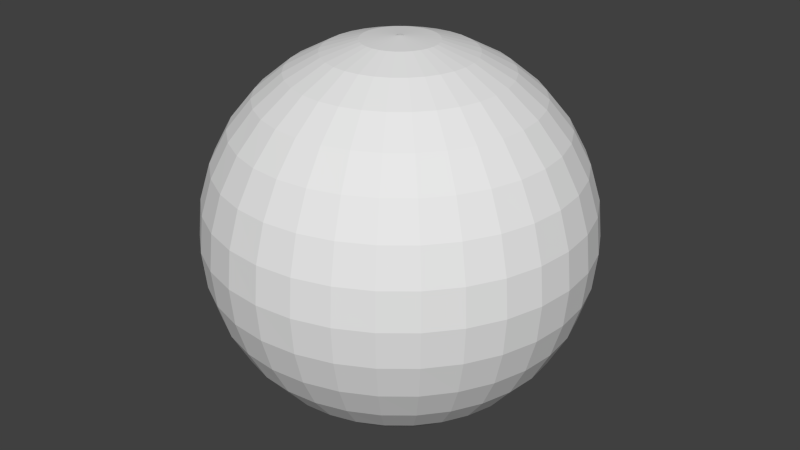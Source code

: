 # Source: skydome.blend  (saved by Blender 2.70.0; exported with 4.5.12 LTS)
import bpy
from mathutils import Matrix  # noqa: F401  (used for matrix-valued properties, if any)

bpy.ops.wm.read_factory_settings(use_empty=True)
scene = bpy.context.scene
scene.name = 'Scene'

# ---- collections
col_collection_1 = bpy.data.collections.new('Collection 1'); scene.collection.children.link(col_collection_1)

# ---- materials (node trees are filled in below, after node groups)
mat_dome = bpy.data.materials.new('Dome')
mat_dome.alpha_threshold = 0.0
mat_dome.use_transparent_shadow = False
mat_dome.roughness = 0.5
mat_dome.line_color = (0.0, 0.0, 0.0, 1.0)

# ---- material node trees

# ---- world
world_world = bpy.data.worlds.new('World'); scene.world = world_world
world_world.color = (0.05088, 0.05088, 0.05088)
world_world.use_sun_shadow = False
world_world.sun_shadow_jitter_overblur = 0.0
world_world.cycles.sampling_method = 'MANUAL'
world_world.cycles.sample_map_resolution = 256

# ---- cameras
cam_camera = bpy.data.cameras.new('Camera')
cam_camera.clip_end = 100.0
cam_camera.lens = 35.0
cam_camera.sensor_width = 32.0
cam_camera.sensor_height = 18.0
cam_camera.ortho_scale = 7.314
cam_camera.dof.focus_distance = 0.0
cam_camera.dof.aperture_fstop = 128.0

# ---- meshes
me_skydome = bpy.data.meshes.new('skydome')
me_skydome.from_pydata([(-0.3902, -8.563e-08, 1.959), (-0.3902, -8.563e-08, -1.964), (-0.3827, 0.07612, 1.959), (-0.3827, 0.07612, -1.964), (-0.3605, 0.1493, 1.959), (-0.3605, 0.1493, -1.964), (-0.3244, 0.2168, 1.959), (-0.3244, 0.2168, -1.964), (-0.2759, 0.2759, 1.959), (-0.2759, 0.2759, -1.964), (-0.2168, 0.3244, 1.959), (-0.2168, 0.3244, -1.964), (-0.1493, 0.3605, 1.959), (-0.1493, 0.3605, -1.964), (-0.07612, 0.3827, 1.959), (-0.07612, 0.3827, -1.964), (4.082e-07, 0.3902, 1.959), (3.709e-07, 0.3902, -1.964), (0.07612, 0.3827, 1.959), (0.07612, 0.3827, -1.964), (0.1493, 0.3605, 1.959), (0.1493, 0.3605, -1.964), (0.2168, 0.3244, 1.959), (0.2168, 0.3244, -1.964), (0.2759, 0.2759, 1.959), (0.2759, 0.2759, -1.964), (0.3244, 0.2168, 1.959), (0.3244, 0.2168, -1.964), (0.3605, 0.1493, 1.959), (0.3605, 0.1493, -1.964), (0.3827, 0.07612, 1.959), (0.3827, 0.07612, -1.964), (0.3902, -1.001e-07, 1.959), (0.3902, -7.77e-08, -1.964), (0.3827, -0.07612, 1.959), (0.3827, -0.07612, -1.964), (0.3605, -0.1493, 1.959), (0.3605, -0.1493, -1.964), (0.3244, -0.2168, 1.959), (0.3244, -0.2168, -1.964), (0.2759, -0.2759, 1.959), (0.2759, -0.2759, -1.964), (0.2168, -0.3244, 1.959), (0.2168, -0.3244, -1.964), (0.1493, -0.3605, 1.959), (-0.03827, -0.007612, -1.935), (-0.03827, -0.007612, 1.988), (-0.03605, -0.01493, -1.935), (-0.03605, -0.01493, 1.988), (-0.03244, -0.02168, -1.935), (-0.03244, -0.02168, 1.988), (-0.02759, -0.02759, -1.935), (-0.02759, -0.02759, 1.988), (-0.02168, -0.03244, -1.935), (-0.02168, -0.03244, 1.988), (-0.01493, -0.03605, -1.935), (-0.01493, -0.03605, 1.988), (-0.007612, -0.03827, -1.935), (0.1493, -0.3605, -1.964), (0.07612, -0.3827, 1.959), (-0.007612, -0.03827, 1.988), (3.668e-07, -0.03902, -1.935), (3.661e-07, -0.03902, 1.988), (0.007612, -0.03827, -1.935), (0.007612, -0.03827, 1.988), (0.01493, -0.03605, -1.935), (0.01493, -0.03605, 1.988), (0.02168, -0.03244, -1.935), (0.02168, -0.03244, 1.988), (0.02759, -0.02759, -1.935), (0.02759, -0.02759, 1.988), (0.03244, -0.02168, -1.935), (0.03244, -0.02168, 1.988), (0.07612, -0.3827, -1.964), (3.784e-07, -0.3902, 1.959), (0.03605, -0.01493, -1.935), (0.03605, -0.01493, 1.988), (0.03827, -0.007612, -1.935), (0.03827, -0.007612, 1.988), (0.03902, -2.201e-08, -1.935), (0.03902, -2.424e-08, 1.988), (0.03827, 0.007612, -1.935), (0.03827, 0.007612, 1.988), (0.03605, 0.01493, -1.935), (0.03605, 0.01493, 1.988), (0.03244, 0.02168, -1.935), (0.03244, 0.02168, 1.988), (0.02759, 0.02759, -1.935), (3.858e-07, -0.3902, -1.964), (-0.07612, -0.3827, 1.959), (0.02759, 0.02759, 1.988), (0.02168, 0.03244, -1.935), (0.02168, 0.03244, 1.988), (0.01493, 0.03605, -1.935), (0.01493, 0.03605, 1.988), (0.007612, 0.03827, -1.935), (0.007612, 0.03827, 1.988), (3.653e-07, 0.03902, -1.935), (3.691e-07, 0.03902, 1.988), (-0.007612, 0.03827, -1.935), (-0.007612, 0.03827, 1.988), (-0.01493, 0.03605, -1.935), (-0.01493, 0.03605, 1.988), (-0.07612, -0.3827, -1.964), (-0.1493, -0.3605, 1.959), (-0.02168, 0.03244, -1.935), (-0.02168, 0.03244, 1.988), (-0.02759, 0.02759, -1.935), (-0.02759, 0.02759, 1.988), (-0.03244, 0.02168, -1.935), (-0.03244, 0.02168, 1.988), (-0.03605, 0.01493, -1.935), (-0.03605, 0.01493, 1.988), (-0.03827, 0.007612, -1.935), (-0.03827, 0.007612, 1.988), (-0.03902, -2.28e-08, -1.935), (-0.03902, -2.28e-08, 1.988), (3.659e-07, -1.345e-08, -1.935), (-0.1493, -0.3605, -1.964), (-0.2168, -0.3244, 1.959), (3.659e-07, -1.345e-08, 1.988), (3.659e-07, -1.298e-08, -1.935), (3.659e-07, -1.298e-08, 1.988), (3.659e-07, -1.339e-08, 1.986), (3.659e-07, -1.298e-08, -1.935), (3.659e-07, -1.298e-08, 1.988), (3.659e-07, -1.298e-08, -1.935), (3.659e-07, -1.298e-08, 1.988), (3.659e-07, -1.485e-08, -1.935), (3.659e-07, -1.485e-08, 1.988), (3.659e-07, -1.485e-08, -1.935), (3.659e-07, -1.485e-08, 1.988), (3.659e-07, -1.485e-08, -1.935), (-0.2168, -0.3244, -1.964), (-0.2759, -0.2759, 1.959), (3.659e-07, -1.485e-08, 1.988), (3.659e-07, -1.485e-08, -1.935), (3.659e-07, -1.485e-08, 1.988), (3.659e-07, -1.485e-08, -1.935), (3.659e-07, -1.485e-08, 1.988), (3.659e-07, -1.485e-08, -1.935), (3.659e-07, -1.485e-08, 1.988), (3.659e-07, -1.339e-08, -1.934), (3.659e-07, -1.485e-08, -1.935), (3.659e-07, -1.485e-08, 1.988), (3.659e-07, -1.298e-08, -1.935), (3.659e-07, -1.298e-08, 1.988), (3.659e-07, -1.298e-08, -1.935), (-0.2759, -0.2759, -1.964), (-0.3244, -0.2168, 1.959), (3.659e-07, -1.298e-08, 1.988), (3.659e-07, -1.298e-08, -1.935), (3.659e-07, -1.298e-08, 1.988), (3.659e-07, -1.345e-08, -1.935), (3.659e-07, -1.345e-08, 1.988), (3.659e-07, -1.339e-08, -1.935), (3.659e-07, -1.339e-08, 1.988), (3.659e-07, -1.345e-08, -1.935), (3.659e-07, -1.345e-08, 1.988), (3.659e-07, -1.298e-08, -1.935), (3.659e-07, -1.298e-08, 1.988), (3.659e-07, -1.298e-08, -1.935), (3.659e-07, -1.298e-08, 1.988), (-0.3244, -0.2168, -1.964), (-0.3605, -0.1493, 1.959), (3.659e-07, -1.298e-08, -1.935), (3.659e-07, -1.298e-08, 1.988), (3.659e-07, -1.485e-08, -1.935), (3.659e-07, -1.485e-08, 1.988), (3.659e-07, -1.485e-08, -1.935), (3.659e-07, -1.485e-08, 1.988), (3.659e-07, -1.485e-08, -1.935), (3.659e-07, -1.485e-08, 1.988), (3.659e-07, -1.485e-08, -1.935), (3.659e-07, -1.485e-08, 1.988), (3.659e-07, -1.485e-08, -1.935), (3.659e-07, -1.485e-08, 1.988), (3.659e-07, -1.485e-08, -1.935), (-0.3605, -0.1493, -1.964), (-0.3827, -0.07612, 1.959), (3.659e-07, -1.485e-08, 1.988), (3.659e-07, -1.485e-08, -1.935), (3.659e-07, -1.485e-08, 1.988), (3.659e-07, -1.298e-08, -1.935), (3.659e-07, -1.298e-08, 1.988), (3.659e-07, -1.298e-08, -1.935), (3.659e-07, -1.298e-08, 1.988), (3.659e-07, -1.298e-08, -1.935), (3.659e-07, -1.298e-08, 1.988), (3.659e-07, -1.345e-08, -1.935), (3.659e-07, -1.345e-08, 1.988), (3.659e-07, -1.339e-08, -1.935), (3.659e-07, -1.339e-08, 1.988), (-0.3827, -0.07612, -1.964), (-0.3902, -8.563e-08, 1.959), (-0.7654, -8.563e-08, 1.845), (-1.111, -8.563e-08, 1.66), (-1.414, -8.563e-08, 1.411), (-1.663, -8.563e-08, 1.108), (-1.848, -8.563e-08, 0.7626), (-1.962, -8.563e-08, 0.3874), (-2.0, -8.563e-08, -0.00281), (-1.962, -8.563e-08, -0.393), (-1.848, -8.563e-08, -0.7682), (-1.663, -8.563e-08, -1.114), (-1.414, -8.563e-08, -1.417), (-1.111, -8.563e-08, -1.666), (-0.7654, -8.563e-08, -1.851), (-0.3902, -8.563e-08, -1.964), (-0.3827, 0.07612, 1.959), (-0.7507, 0.1493, 1.845), (-1.09, 0.2168, 1.66), (-1.387, 0.2759, 1.411), (-1.631, 0.3244, 1.108), (-1.812, 0.3605, 0.7626), (-1.924, 0.3827, 0.3874), (-1.962, 0.3902, -0.00281), (-1.924, 0.3827, -0.393), (-1.812, 0.3605, -0.7682), (-1.631, 0.3244, -1.114), (-1.387, 0.2759, -1.417), (-1.09, 0.2168, -1.666), (-0.7507, 0.1493, -1.851), (-0.3827, 0.07612, -1.964), (-0.3605, 0.1493, 1.959), (-0.7071, 0.2929, 1.845), (-1.027, 0.4252, 1.66), (-1.307, 0.5412, 1.411), (-1.536, 0.6364, 1.108), (-1.707, 0.7071, 0.7626), (-1.812, 0.7507, 0.3874), (-1.848, 0.7654, -0.00281), (-1.812, 0.7507, -0.393), (-1.707, 0.7071, -0.7682), (-1.536, 0.6364, -1.114), (-1.307, 0.5412, -1.417), (-1.027, 0.4252, -1.666), (-0.7071, 0.2929, -1.851), (-0.3605, 0.1493, -1.964), (-0.3244, 0.2168, 1.959), (-0.6364, 0.4252, 1.845), (-0.9239, 0.6173, 1.66), (-1.176, 0.7857, 1.411), (-1.383, 0.9239, 1.108), (-1.536, 1.027, 0.7626), (-1.631, 1.09, 0.3874), (-1.663, 1.111, -0.00281), (-1.631, 1.09, -0.393), (-1.536, 1.027, -0.7682), (-1.383, 0.9239, -1.114), (-1.176, 0.7857, -1.417), (-0.9239, 0.6173, -1.666), (-0.6364, 0.4252, -1.851), (-0.3244, 0.2168, -1.964), (-0.2759, 0.2759, 1.959), (-0.5412, 0.5412, 1.845), (-0.7857, 0.7857, 1.66), (-1.0, 1.0, 1.411), (-1.176, 1.176, 1.108), (-1.307, 1.307, 0.7626), (-1.387, 1.387, 0.3874), (-1.414, 1.414, -0.00281), (-1.387, 1.387, -0.393), (-1.307, 1.307, -0.7682), (-1.176, 1.176, -1.114), (-1.0, 1.0, -1.417), (-0.7857, 0.7857, -1.666), (-0.5412, 0.5412, -1.851), (-0.2759, 0.2759, -1.964), (-0.2168, 0.3244, 1.959), (-0.4252, 0.6364, 1.845), (-0.6173, 0.9239, 1.66), (-0.7857, 1.176, 1.411), (-0.9239, 1.383, 1.108), (-1.027, 1.536, 0.7626), (-1.09, 1.631, 0.3874), (-1.111, 1.663, -0.00281), (-1.09, 1.631, -0.393), (-1.027, 1.536, -0.7682), (-0.9239, 1.383, -1.114), (-0.7857, 1.176, -1.417), (-0.6173, 0.9239, -1.666), (-0.4252, 0.6364, -1.851), (-0.2168, 0.3244, -1.964), (-0.1493, 0.3605, 1.959), (-0.2929, 0.7071, 1.845), (-0.4252, 1.027, 1.66), (-0.5412, 1.307, 1.411), (-0.6364, 1.536, 1.108), (-0.7071, 1.707, 0.7626), (-0.7507, 1.812, 0.3874), (-0.7654, 1.848, -0.00281), (-0.7507, 1.812, -0.393), (-0.7071, 1.707, -0.7682), (-0.6364, 1.536, -1.114), (-0.5412, 1.307, -1.417), (-0.4252, 1.027, -1.666), (-0.2929, 0.7071, -1.851), (-0.1493, 0.3605, -1.964), (-0.07612, 0.3827, 1.959), (-0.1493, 0.7507, 1.845), (-0.2168, 1.09, 1.66), (-0.2759, 1.387, 1.411), (-0.3244, 1.631, 1.108), (-0.3605, 1.812, 0.7626), (-0.3827, 1.924, 0.3874), (-0.3902, 1.962, -0.00281), (-0.3827, 1.924, -0.393), (-0.3605, 1.812, -0.7682), (-0.3244, 1.631, -1.114), (-0.2759, 1.387, -1.417), (-0.2168, 1.09, -1.666), (-0.1493, 0.7507, -1.851), (-0.07612, 0.3827, -1.964), (4.082e-07, 0.3902, 1.959), (3.933e-07, 0.7654, 1.845), (3.784e-07, 1.111, 1.66), (3.933e-07, 1.414, 1.411), (4.231e-07, 1.663, 1.108), (3.039e-07, 1.848, 0.7626), (5.423e-07, 1.962, 0.3874), (5.125e-07, 2.0, -0.00281), (5.423e-07, 1.962, -0.393), (2.145e-07, 1.848, -0.7682), (4.231e-07, 1.663, -1.114), (3.933e-07, 1.414, -1.417), (4.38e-07, 1.111, -1.666), (3.635e-07, 0.7654, -1.851), (3.709e-07, 0.3902, -1.964), (0.07612, 0.3827, 1.959), (0.1493, 0.7507, 1.845), (0.2168, 1.09, 1.66), (0.2759, 1.387, 1.411), (0.3244, 1.631, 1.108), (0.3605, 1.812, 0.7626), (0.3827, 1.924, 0.3874), (0.3902, 1.962, -0.00281), (0.3827, 1.924, -0.393), (0.3605, 1.812, -0.7682), (0.3244, 1.631, -1.114), (0.2759, 1.387, -1.417), (0.2168, 1.09, -1.666), (0.1493, 0.7507, -1.851), (0.07612, 0.3827, -1.964), (0.1493, 0.3605, 1.959), (0.2929, 0.7071, 1.845), (0.4252, 1.027, 1.66), (0.5412, 1.307, 1.411), (0.6364, 1.536, 1.108), (0.7071, 1.707, 0.7626), (0.7507, 1.812, 0.3874), (0.7654, 1.848, -0.00281), (0.7507, 1.812, -0.393), (0.7071, 1.707, -0.7682), (0.6364, 1.536, -1.114), (0.5412, 1.307, -1.417), (0.4252, 1.027, -1.666), (0.2929, 0.7071, -1.851), (0.1493, 0.3605, -1.964), (0.2168, 0.3244, 1.959), (0.4252, 0.6364, 1.845), (0.6173, 0.9239, 1.66), (0.7857, 1.176, 1.411), (0.9239, 1.383, 1.108), (1.027, 1.536, 0.7626), (1.09, 1.631, 0.3874), (1.111, 1.663, -0.00281), (1.09, 1.631, -0.393), (1.027, 1.536, -0.7682), (0.9239, 1.383, -1.114), (0.7857, 1.176, -1.417), (0.6173, 0.9239, -1.666), (0.4252, 0.6364, -1.851), (0.2168, 0.3244, -1.964), (0.2759, 0.2759, 1.959), (0.5412, 0.5412, 1.845), (0.7857, 0.7857, 1.66), (1.0, 1.0, 1.411), (1.176, 1.176, 1.108), (1.307, 1.307, 0.7626), (1.387, 1.387, 0.3874), (1.414, 1.414, -0.00281), (1.387, 1.387, -0.393), (1.307, 1.307, -0.7682), (1.176, 1.176, -1.114), (1.0, 1.0, -1.417), (0.7857, 0.7857, -1.666), (0.5412, 0.5412, -1.851), (0.2759, 0.2759, -1.964), (0.3244, 0.2168, 1.959), (0.6364, 0.4252, 1.845), (0.9239, 0.6173, 1.66), (1.176, 0.7857, 1.411), (1.383, 0.9239, 1.108), (1.536, 1.027, 0.7626), (1.631, 1.09, 0.3874), (1.663, 1.111, -0.00281), (1.631, 1.09, -0.393), (1.536, 1.027, -0.7682), (1.383, 0.9239, -1.114), (1.176, 0.7857, -1.417), (0.9239, 0.6173, -1.666), (0.6364, 0.4252, -1.851), (0.3244, 0.2168, -1.964), (0.3605, 0.1493, 1.959), (0.7071, 0.2929, 1.845), (1.027, 0.4252, 1.66), (1.307, 0.5412, 1.411), (1.536, 0.6364, 1.108), (1.707, 0.7071, 0.7626), (1.812, 0.7507, 0.3874), (1.848, 0.7654, -0.00281), (1.812, 0.7507, -0.393), (1.707, 0.7071, -0.7682), (1.536, 0.6364, -1.114), (1.307, 0.5412, -1.417), (1.027, 0.4252, -1.666), (0.7071, 0.2929, -1.851), (0.3605, 0.1493, -1.964), (0.3827, 0.07612, 1.959), (0.7507, 0.1493, 1.845), (1.09, 0.2168, 1.66), (1.387, 0.2759, 1.411), (1.631, 0.3244, 1.108), (1.812, 0.3605, 0.7626), (1.924, 0.3827, 0.3874), (1.962, 0.3902, -0.00281), (1.924, 0.3827, -0.393), (1.812, 0.3605, -0.7682), (1.631, 0.3244, -1.114), (1.387, 0.2759, -1.417), (1.09, 0.2168, -1.666), (0.7507, 0.1493, -1.851), (0.3827, 0.07612, -1.964), (0.3902, -1.001e-07, 1.959), (0.7654, -3.193e-09, 1.845), (1.111, -3.3e-08, 1.66), (1.414, -1.373e-07, 1.411), (1.663, -2.565e-07, 1.108), (1.848, 4.151e-08, 0.7626), (1.962, -2.565e-07, 0.3874), (2.0, -2.863e-07, -0.00281), (1.962, -2.565e-07, -0.393), (1.848, 4.151e-08, -0.7682), (1.663, -2.565e-07, -1.114), (1.414, -1.373e-07, -1.417), (1.111, -1.075e-07, -1.666), (0.7654, -7.77e-08, -1.851), (0.3902, -7.77e-08, -1.964), (0.3827, -0.07612, 1.959), (0.7507, -0.1493, 1.845), (1.09, -0.2168, 1.66), (1.387, -0.2759, 1.411), (1.631, -0.3244, 1.108), (1.812, -0.3605, 0.7626), (1.924, -0.3827, 0.3874), (1.962, -0.3902, -0.00281), (1.924, -0.3827, -0.393), (1.812, -0.3605, -0.7682), (1.631, -0.3244, -1.114), (1.387, -0.2759, -1.417), (1.09, -0.2168, -1.666), (0.7507, -0.1493, -1.851), (0.3827, -0.07612, -1.964), (0.3605, -0.1493, 1.959), (0.7071, -0.2929, 1.845), (1.027, -0.4252, 1.66), (1.307, -0.5412, 1.411), (1.536, -0.6364, 1.108), (1.707, -0.7071, 0.7626), (1.812, -0.7507, 0.3874), (1.848, -0.7654, -0.00281), (1.812, -0.7507, -0.393), (1.707, -0.7071, -0.7682), (1.536, -0.6364, -1.114), (1.307, -0.5412, -1.417), (1.027, -0.4252, -1.666), (0.7071, -0.2929, -1.851), (0.3605, -0.1493, -1.964), (0.3244, -0.2168, 1.959), (0.6364, -0.4252, 1.845), (0.9239, -0.6173, 1.66), (1.176, -0.7857, 1.411), (1.383, -0.9239, 1.108), (1.536, -1.027, 0.7626), (1.631, -1.09, 0.3874), (1.663, -1.111, -0.00281), (1.631, -1.09, -0.393), (1.536, -1.027, -0.7682), (1.383, -0.9239, -1.114), (1.176, -0.7857, -1.417), (0.9239, -0.6173, -1.666), (0.6364, -0.4252, -1.851), (0.3244, -0.2168, -1.964), (0.2759, -0.2759, 1.959), (0.5412, -0.5412, 1.845), (0.7857, -0.7857, 1.66), (1.0, -1.0, 1.411), (1.176, -1.176, 1.108), (1.307, -1.307, 0.7626), (1.387, -1.387, 0.3874), (1.414, -1.414, -0.00281), (1.387, -1.387, -0.393), (1.307, -1.307, -0.7682), (1.176, -1.176, -1.114), (1.0, -1.0, -1.417), (0.7857, -0.7857, -1.666), (0.5412, -0.5412, -1.851), (0.2759, -0.2759, -1.964), (0.2168, -0.3244, 1.959), (0.4252, -0.6364, 1.845), (0.6173, -0.9239, 1.66), (0.7857, -1.176, 1.411), (0.9239, -1.383, 1.108), (1.027, -1.536, 0.7626), (1.09, -1.631, 0.3874), (1.111, -1.663, -0.00281), (1.09, -1.631, -0.393), (1.027, -1.536, -0.7682), (0.9239, -1.383, -1.114), (0.7857, -1.176, -1.417), (0.6173, -0.9239, -1.666), (0.4252, -0.6364, -1.851), (0.2168, -0.3244, -1.964), (0.1493, -0.3605, 1.959), (0.2929, -0.7071, 1.845), (0.4252, -1.027, 1.66), (0.5412, -1.307, 1.411), (0.6364, -1.536, 1.108), (0.7071, -1.707, 0.7626), (0.7507, -1.812, 0.3874), (0.7654, -1.848, -0.00281), (0.7507, -1.812, -0.393), (0.7071, -1.707, -0.7682), (0.6364, -1.536, -1.114), (0.5412, -1.307, -1.417), (0.4252, -1.027, -1.666), (0.2929, -0.7071, -1.851), (0.1493, -0.3605, -1.964), (0.07612, -0.3827, 1.959), (0.1493, -0.7507, 1.845), (0.2168, -1.09, 1.66), (0.2759, -1.387, 1.411), (0.3244, -1.631, 1.108), (0.3605, -1.812, 0.7626), (0.3827, -1.924, 0.3874), (0.3902, -1.962, -0.00281), (0.3827, -1.924, -0.393), (0.3605, -1.812, -0.7682), (0.3244, -1.631, -1.114), (0.2759, -1.387, -1.417), (0.2168, -1.09, -1.666), (0.1493, -0.7507, -1.851), (0.07612, -0.3827, -1.964), (3.784e-07, -0.3902, 1.959), (3.188e-07, -0.7654, 1.845), (3.188e-07, -1.111, 1.66), (1.251e-07, -1.414, 1.411), (3.567e-08, -1.663, 1.108), (3.933e-07, -1.848, 0.7626), (-5.374e-08, -1.962, 0.3874), (3.567e-08, -2.0, -0.00281), (-5.374e-08, -1.962, -0.393), (3.933e-07, -1.848, -0.7682), (3.567e-08, -1.663, -1.114), (1.251e-07, -1.414, -1.417), (2.741e-07, -1.111, -1.666), (2.592e-07, -0.7654, -1.851), (3.858e-07, -0.3902, -1.964), (-0.07612, -0.3827, 1.959), (-0.1493, -0.7507, 1.845), (-0.2168, -1.09, 1.66), (-0.2759, -1.387, 1.411), (-0.3244, -1.631, 1.108), (-0.3605, -1.812, 0.7626), (-0.3827, -1.924, 0.3874), (-0.3902, -1.962, -0.00281), (-0.3827, -1.924, -0.393), (-0.3605, -1.812, -0.7682), (-0.3244, -1.631, -1.114), (-0.2759, -1.387, -1.417), (-0.2168, -1.09, -1.666), (-0.1493, -0.7507, -1.851), (-0.07612, -0.3827, -1.964), (-0.1493, -0.3605, 1.959), (-0.2929, -0.7071, 1.845), (-0.4252, -1.027, 1.66), (-0.5412, -1.307, 1.411), (-0.6364, -1.536, 1.108), (-0.7071, -1.707, 0.7626), (-0.7507, -1.812, 0.3874), (-0.7654, -1.848, -0.00281), (-0.7507, -1.812, -0.393), (-0.7071, -1.707, -0.7682), (-0.6364, -1.536, -1.114), (-0.5412, -1.307, -1.417), (-0.4252, -1.027, -1.666), (-0.2929, -0.7071, -1.851), (-0.1493, -0.3605, -1.964), (-0.2168, -0.3244, 1.959), (-0.4252, -0.6364, 1.845), (-0.6173, -0.9239, 1.66), (-0.7857, -1.176, 1.411), (-0.9239, -1.383, 1.108), (-1.027, -1.536, 0.7626), (-1.09, -1.631, 0.3874), (-1.111, -1.663, -0.00281), (-1.09, -1.631, -0.393), (-1.027, -1.536, -0.7682), (-0.9239, -1.383, -1.114), (-0.7857, -1.176, -1.417), (-0.6173, -0.9239, -1.666), (-0.4252, -0.6364, -1.851), (-0.2168, -0.3244, -1.964), (-0.2759, -0.2759, 1.959), (-0.5412, -0.5412, 1.845), (-0.7857, -0.7857, 1.66), (-1.0, -1.0, 1.411), (-1.176, -1.176, 1.108), (-1.307, -1.307, 0.7626), (-1.387, -1.387, 0.3874), (-1.414, -1.414, -0.00281), (-1.387, -1.387, -0.393), (-1.307, -1.307, -0.7682), (-1.176, -1.176, -1.114), (-1.0, -1.0, -1.417), (-0.7857, -0.7857, -1.666), (-0.5412, -0.5412, -1.851), (-0.2759, -0.2759, -1.964), (-0.3244, -0.2168, 1.959), (-0.6364, -0.4252, 1.845), (-0.9239, -0.6173, 1.66), (-1.176, -0.7857, 1.411), (-1.383, -0.9239, 1.108), (-1.536, -1.027, 0.7626), (-1.631, -1.09, 0.3874), (-1.663, -1.111, -0.00281), (-1.631, -1.09, -0.393), (-1.536, -1.027, -0.7682), (-1.383, -0.9239, -1.114), (-1.176, -0.7857, -1.417), (-0.9239, -0.6173, -1.666), (-0.6364, -0.4252, -1.851), (-0.3244, -0.2168, -1.964), (-0.3605, -0.1493, 1.959), (-0.7071, -0.2929, 1.845), (-1.027, -0.4252, 1.66), (-1.307, -0.5412, 1.411), (-1.536, -0.6364, 1.108), (-1.707, -0.7071, 0.7626), (-1.812, -0.7507, 0.3874), (-1.848, -0.7654, -0.00281), (-1.812, -0.7507, -0.393), (-1.707, -0.7071, -0.7682), (-1.536, -0.6364, -1.114), (-1.307, -0.5412, -1.417), (-1.027, -0.4252, -1.666), (-0.7071, -0.2929, -1.851), (-0.3605, -0.1493, -1.964), (-0.3827, -0.07612, 1.959), (-0.7507, -0.1493, 1.845), (-1.09, -0.2168, 1.66), (-1.387, -0.2759, 1.411), (-1.631, -0.3244, 1.108), (-1.812, -0.3605, 0.7626), (-1.924, -0.3827, 0.3874), (-1.962, -0.3902, -0.00281), (-1.924, -0.3827, -0.393), (-1.812, -0.3605, -0.7682), (-1.631, -0.3244, -1.114), (-1.387, -0.2759, -1.417), (-1.09, -0.2168, -1.666), (-0.7507, -0.1493, -1.851), (-0.3827, -0.07612, -1.964)], [], [(584, 56, 60, 569), (42, 144, 146, 40), (239, 110, 112, 224), (598, 55, 53, 613), (253, 109, 107, 268), (329, 96, 98, 314), (43, 143, 140, 58), (119, 129, 131, 104), (133, 128, 126, 148), (343, 95, 93, 358), (6, 186, 188, 4), (419, 82, 84, 404), (7, 185, 183, 9), (433, 81, 79, 448), (18, 172, 174, 16), (509, 68, 70, 494), (194, 116, 46, 659), (19, 171, 169, 21), (30, 158, 160, 28), (31, 157, 155, 33), (208, 115, 113, 223), (1, 191, 189, 3), (569, 60, 62, 554), (224, 112, 114, 209), (583, 57, 55, 598), (659, 46, 48, 644), (104, 131, 135, 89), (238, 111, 109, 253), (314, 98, 100, 299), (41, 145, 143, 43), (118, 130, 128, 133), (328, 97, 95, 343), (4, 188, 190, 2), (404, 84, 86, 389), (5, 187, 185, 7), (418, 83, 81, 433), (16, 174, 176, 14), (494, 70, 72, 479), (17, 173, 171, 19), (508, 69, 67, 523), (28, 160, 162, 26), (673, 45, 115, 208), (29, 159, 157, 31), (40, 146, 150, 38), (179, 120, 122, 164), (554, 62, 64, 539), (568, 61, 57, 583), (644, 48, 50, 629), (89, 135, 137, 74), (223, 113, 111, 238), (299, 100, 102, 284), (658, 47, 45, 673), (389, 86, 90, 374), (103, 132, 130, 118), (313, 99, 97, 328), (3, 189, 187, 5), (403, 85, 83, 418), (14, 176, 180, 12), (479, 72, 76, 464), (15, 175, 173, 17), (493, 71, 69, 508), (26, 162, 166, 24), (27, 161, 159, 29), (38, 150, 152, 36), (120, 192, 123), (142, 191, 117), (122, 120, 123), (142, 117, 121), (125, 122, 123), (142, 121, 124), (127, 125, 123), (142, 124, 126), (129, 127, 123), (142, 126, 128), (131, 129, 123), (142, 128, 130), (135, 131, 123), (142, 130, 132), (137, 135, 123), (142, 132, 136), (139, 137, 123), (142, 136, 138), (141, 139, 123), (142, 138, 140), (144, 141, 123), (142, 140, 143), (146, 144, 123), (142, 143, 145), (150, 146, 123), (142, 145, 147), (152, 150, 123), (142, 147, 151), (154, 152, 123), (142, 151, 153), (156, 154, 123), (142, 153, 155), (158, 156, 123), (142, 155, 157), (160, 158, 123), (142, 157, 159), (162, 160, 123), (142, 159, 161), (166, 162, 123), (142, 161, 165), (168, 166, 123), (142, 165, 167), (170, 168, 123), (142, 167, 169), (172, 170, 123), (142, 169, 171), (174, 172, 123), (142, 171, 173), (176, 174, 123), (142, 173, 175), (39, 147, 145, 41), (164, 122, 125, 149), (178, 121, 117, 193), (539, 64, 66, 524), (553, 63, 61, 568), (629, 50, 52, 614), (74, 137, 139, 59), (284, 102, 106, 269), (643, 49, 47, 658), (298, 101, 99, 313), (374, 90, 92, 359), (88, 136, 132, 103), (0, 192, 120, 179), (388, 87, 85, 403), (12, 180, 182, 10), (464, 76, 78, 449), (478, 75, 71, 493), (24, 166, 168, 22), (13, 177, 175, 15), (25, 165, 161, 27), (36, 152, 154, 34), (37, 151, 147, 39), (163, 124, 121, 178), (538, 65, 63, 553), (614, 52, 54, 599), (59, 139, 141, 44), (269, 106, 108, 254), (628, 51, 49, 643), (283, 105, 101, 298), (359, 92, 94, 344), (73, 138, 136, 88), (149, 125, 127, 134), (373, 91, 87, 388), (10, 182, 184, 8), (449, 78, 80, 434), (11, 181, 177, 13), (463, 77, 75, 478), (22, 168, 170, 20), (193, 117, 191, 1), (209, 114, 116, 194), (23, 167, 165, 25), (34, 154, 156, 32), (35, 153, 151, 37), (2, 190, 192, 0), (523, 67, 65, 538), (599, 54, 56, 584), (44, 141, 144, 42), (254, 108, 110, 239), (613, 53, 51, 628), (268, 107, 105, 283), (344, 94, 96, 329), (58, 140, 138, 73), (134, 127, 129, 119), (148, 126, 124, 163), (358, 93, 91, 373), (8, 184, 186, 6), (434, 80, 82, 419), (9, 183, 181, 11), (448, 79, 77, 463), (20, 170, 172, 18), (524, 66, 68, 509), (21, 169, 167, 23), (180, 176, 123), (142, 175, 177), (182, 180, 123), (142, 177, 181), (184, 182, 123), (142, 181, 183), (32, 156, 158, 30), (186, 184, 123), (142, 183, 185), (33, 155, 153, 35), (188, 186, 123), (142, 185, 187), (190, 188, 123), (142, 187, 189), (192, 190, 123), (142, 189, 191), (200, 215, 214, 199), (198, 213, 212, 197), (196, 211, 210, 195), (207, 222, 221, 206), (205, 220, 219, 204), (203, 218, 217, 202), (201, 216, 215, 200), (199, 214, 213, 198), (197, 212, 211, 196), (208, 223, 222, 207), (195, 210, 209, 194), (206, 221, 220, 205), (204, 219, 218, 203), (202, 217, 216, 201), (210, 225, 224, 209), (221, 236, 235, 220), (219, 234, 233, 218), (217, 232, 231, 216), (215, 230, 229, 214), (213, 228, 227, 212), (211, 226, 225, 210), (222, 237, 236, 221), (220, 235, 234, 219), (218, 233, 232, 217), (216, 231, 230, 215), (214, 229, 228, 213), (212, 227, 226, 211), (223, 238, 237, 222), (225, 240, 239, 224), (236, 251, 250, 235), (234, 249, 248, 233), (232, 247, 246, 231), (230, 245, 244, 229), (228, 243, 242, 227), (226, 241, 240, 225), (237, 252, 251, 236), (235, 250, 249, 234), (233, 248, 247, 232), (231, 246, 245, 230), (229, 244, 243, 228), (227, 242, 241, 226), (238, 253, 252, 237), (240, 255, 254, 239), (251, 266, 265, 250), (249, 264, 263, 248), (247, 262, 261, 246), (245, 260, 259, 244), (243, 258, 257, 242), (241, 256, 255, 240), (252, 267, 266, 251), (250, 265, 264, 249), (248, 263, 262, 247), (246, 261, 260, 245), (244, 259, 258, 243), (242, 257, 256, 241), (253, 268, 267, 252), (255, 270, 269, 254), (266, 281, 280, 265), (264, 279, 278, 263), (262, 277, 276, 261), (260, 275, 274, 259), (258, 273, 272, 257), (256, 271, 270, 255), (267, 282, 281, 266), (265, 280, 279, 264), (263, 278, 277, 262), (261, 276, 275, 260), (259, 274, 273, 258), (257, 272, 271, 256), (268, 283, 282, 267), (270, 285, 284, 269), (281, 296, 295, 280), (279, 294, 293, 278), (277, 292, 291, 276), (275, 290, 289, 274), (273, 288, 287, 272), (271, 286, 285, 270), (282, 297, 296, 281), (280, 295, 294, 279), (278, 293, 292, 277), (276, 291, 290, 275), (274, 289, 288, 273), (272, 287, 286, 271), (283, 298, 297, 282), (285, 300, 299, 284), (296, 311, 310, 295), (294, 309, 308, 293), (292, 307, 306, 291), (290, 305, 304, 289), (288, 303, 302, 287), (286, 301, 300, 285), (297, 312, 311, 296), (295, 310, 309, 294), (293, 308, 307, 292), (291, 306, 305, 290), (289, 304, 303, 288), (287, 302, 301, 286), (298, 313, 312, 297), (300, 315, 314, 299), (311, 326, 325, 310), (309, 324, 323, 308), (307, 322, 321, 306), (305, 320, 319, 304), (303, 318, 317, 302), (301, 316, 315, 300), (312, 327, 326, 311), (310, 325, 324, 309), (308, 323, 322, 307), (306, 321, 320, 305), (304, 319, 318, 303), (302, 317, 316, 301), (313, 328, 327, 312), (315, 330, 329, 314), (326, 341, 340, 325), (324, 339, 338, 323), (322, 337, 336, 321), (320, 335, 334, 319), (318, 333, 332, 317), (316, 331, 330, 315), (327, 342, 341, 326), (325, 340, 339, 324), (323, 338, 337, 322), (321, 336, 335, 320), (319, 334, 333, 318), (317, 332, 331, 316), (328, 343, 342, 327), (330, 345, 344, 329), (341, 356, 355, 340), (339, 354, 353, 338), (337, 352, 351, 336), (335, 350, 349, 334), (333, 348, 347, 332), (331, 346, 345, 330), (342, 357, 356, 341), (340, 355, 354, 339), (338, 353, 352, 337), (336, 351, 350, 335), (334, 349, 348, 333), (332, 347, 346, 331), (343, 358, 357, 342), (345, 360, 359, 344), (356, 371, 370, 355), (354, 369, 368, 353), (352, 367, 366, 351), (350, 365, 364, 349), (348, 363, 362, 347), (346, 361, 360, 345), (357, 372, 371, 356), (355, 370, 369, 354), (353, 368, 367, 352), (351, 366, 365, 350), (349, 364, 363, 348), (347, 362, 361, 346), (358, 373, 372, 357), (360, 375, 374, 359), (371, 386, 385, 370), (369, 384, 383, 368), (367, 382, 381, 366), (365, 380, 379, 364), (363, 378, 377, 362), (361, 376, 375, 360), (372, 387, 386, 371), (370, 385, 384, 369), (368, 383, 382, 367), (366, 381, 380, 365), (364, 379, 378, 363), (362, 377, 376, 361), (373, 388, 387, 372), (375, 390, 389, 374), (386, 401, 400, 385), (384, 399, 398, 383), (382, 397, 396, 381), (380, 395, 394, 379), (378, 393, 392, 377), (376, 391, 390, 375), (387, 402, 401, 386), (385, 400, 399, 384), (383, 398, 397, 382), (381, 396, 395, 380), (379, 394, 393, 378), (377, 392, 391, 376), (388, 403, 402, 387), (390, 405, 404, 389), (401, 416, 415, 400), (399, 414, 413, 398), (397, 412, 411, 396), (395, 410, 409, 394), (393, 408, 407, 392), (391, 406, 405, 390), (402, 417, 416, 401), (400, 415, 414, 399), (398, 413, 412, 397), (396, 411, 410, 395), (394, 409, 408, 393), (392, 407, 406, 391), (403, 418, 417, 402), (405, 420, 419, 404), (416, 431, 430, 415), (414, 429, 428, 413), (412, 427, 426, 411), (410, 425, 424, 409), (408, 423, 422, 407), (406, 421, 420, 405), (417, 432, 431, 416), (415, 430, 429, 414), (413, 428, 427, 412), (411, 426, 425, 410), (409, 424, 423, 408), (407, 422, 421, 406), (418, 433, 432, 417), (420, 435, 434, 419), (431, 446, 445, 430), (429, 444, 443, 428), (427, 442, 441, 426), (425, 440, 439, 424), (423, 438, 437, 422), (421, 436, 435, 420), (432, 447, 446, 431), (430, 445, 444, 429), (428, 443, 442, 427), (426, 441, 440, 425), (424, 439, 438, 423), (422, 437, 436, 421), (433, 448, 447, 432), (435, 450, 449, 434), (446, 461, 460, 445), (444, 459, 458, 443), (442, 457, 456, 441), (440, 455, 454, 439), (438, 453, 452, 437), (436, 451, 450, 435), (447, 462, 461, 446), (445, 460, 459, 444), (443, 458, 457, 442), (441, 456, 455, 440), (439, 454, 453, 438), (437, 452, 451, 436), (448, 463, 462, 447), (450, 465, 464, 449), (461, 476, 475, 460), (459, 474, 473, 458), (457, 472, 471, 456), (455, 470, 469, 454), (453, 468, 467, 452), (451, 466, 465, 450), (462, 477, 476, 461), (460, 475, 474, 459), (458, 473, 472, 457), (456, 471, 470, 455), (454, 469, 468, 453), (452, 467, 466, 451), (463, 478, 477, 462), (465, 480, 479, 464), (476, 491, 490, 475), (474, 489, 488, 473), (472, 487, 486, 471), (470, 485, 484, 469), (468, 483, 482, 467), (466, 481, 480, 465), (477, 492, 491, 476), (475, 490, 489, 474), (473, 488, 487, 472), (471, 486, 485, 470), (469, 484, 483, 468), (467, 482, 481, 466), (478, 493, 492, 477), (480, 495, 494, 479), (491, 506, 505, 490), (489, 504, 503, 488), (487, 502, 501, 486), (485, 500, 499, 484), (483, 498, 497, 482), (481, 496, 495, 480), (492, 507, 506, 491), (490, 505, 504, 489), (488, 503, 502, 487), (486, 501, 500, 485), (484, 499, 498, 483), (482, 497, 496, 481), (493, 508, 507, 492), (495, 510, 509, 494), (506, 521, 520, 505), (504, 519, 518, 503), (502, 517, 516, 501), (500, 515, 514, 499), (498, 513, 512, 497), (496, 511, 510, 495), (507, 522, 521, 506), (505, 520, 519, 504), (503, 518, 517, 502), (501, 516, 515, 500), (499, 514, 513, 498), (497, 512, 511, 496), (508, 523, 522, 507), (510, 525, 524, 509), (521, 536, 535, 520), (519, 534, 533, 518), (517, 532, 531, 516), (515, 530, 529, 514), (513, 528, 527, 512), (511, 526, 525, 510), (522, 537, 536, 521), (520, 535, 534, 519), (518, 533, 532, 517), (516, 531, 530, 515), (514, 529, 528, 513), (512, 527, 526, 511), (523, 538, 537, 522), (525, 540, 539, 524), (536, 551, 550, 535), (534, 549, 548, 533), (532, 547, 546, 531), (530, 545, 544, 529), (528, 543, 542, 527), (526, 541, 540, 525), (537, 552, 551, 536), (535, 550, 549, 534), (533, 548, 547, 532), (531, 546, 545, 530), (529, 544, 543, 528), (527, 542, 541, 526), (538, 553, 552, 537), (540, 555, 554, 539), (551, 566, 565, 550), (549, 564, 563, 548), (547, 562, 561, 546), (545, 560, 559, 544), (543, 558, 557, 542), (541, 556, 555, 540), (552, 567, 566, 551), (550, 565, 564, 549), (548, 563, 562, 547), (546, 561, 560, 545), (544, 559, 558, 543), (542, 557, 556, 541), (553, 568, 567, 552), (555, 570, 569, 554), (566, 581, 580, 565), (564, 579, 578, 563), (562, 577, 576, 561), (560, 575, 574, 559), (558, 573, 572, 557), (556, 571, 570, 555), (567, 582, 581, 566), (565, 580, 579, 564), (563, 578, 577, 562), (561, 576, 575, 560), (559, 574, 573, 558), (557, 572, 571, 556), (568, 583, 582, 567), (570, 585, 584, 569), (581, 596, 595, 580), (579, 594, 593, 578), (577, 592, 591, 576), (575, 590, 589, 574), (573, 588, 587, 572), (571, 586, 585, 570), (582, 597, 596, 581), (580, 595, 594, 579), (578, 593, 592, 577), (576, 591, 590, 575), (574, 589, 588, 573), (572, 587, 586, 571), (583, 598, 597, 582), (585, 600, 599, 584), (596, 611, 610, 595), (594, 609, 608, 593), (592, 607, 606, 591), (590, 605, 604, 589), (588, 603, 602, 587), (586, 601, 600, 585), (597, 612, 611, 596), (595, 610, 609, 594), (593, 608, 607, 592), (591, 606, 605, 590), (589, 604, 603, 588), (587, 602, 601, 586), (598, 613, 612, 597), (600, 615, 614, 599), (611, 626, 625, 610), (609, 624, 623, 608), (607, 622, 621, 606), (605, 620, 619, 604), (603, 618, 617, 602), (601, 616, 615, 600), (612, 627, 626, 611), (610, 625, 624, 609), (608, 623, 622, 607), (606, 621, 620, 605), (604, 619, 618, 603), (602, 617, 616, 601), (613, 628, 627, 612), (615, 630, 629, 614), (626, 641, 640, 625), (624, 639, 638, 623), (622, 637, 636, 621), (620, 635, 634, 619), (618, 633, 632, 617), (616, 631, 630, 615), (627, 642, 641, 626), (625, 640, 639, 624), (623, 638, 637, 622), (621, 636, 635, 620), (619, 634, 633, 618), (617, 632, 631, 616), (628, 643, 642, 627), (630, 645, 644, 629), (641, 656, 655, 640), (639, 654, 653, 638), (637, 652, 651, 636), (635, 650, 649, 634), (633, 648, 647, 632), (631, 646, 645, 630), (642, 657, 656, 641), (640, 655, 654, 639), (638, 653, 652, 637), (636, 651, 650, 635), (634, 649, 648, 633), (632, 647, 646, 631), (643, 658, 657, 642), (645, 660, 659, 644), (656, 671, 670, 655), (654, 669, 668, 653), (652, 667, 666, 651), (650, 665, 664, 649), (648, 663, 662, 647), (646, 661, 660, 645), (657, 672, 671, 656), (655, 670, 669, 654), (653, 668, 667, 652), (651, 666, 665, 650), (649, 664, 663, 648), (647, 662, 661, 646), (658, 673, 672, 657), (660, 195, 194, 659), (671, 206, 205, 670), (669, 204, 203, 668), (667, 202, 201, 666), (665, 200, 199, 664), (663, 198, 197, 662), (661, 196, 195, 660), (672, 207, 206, 671), (670, 205, 204, 669), (668, 203, 202, 667), (666, 201, 200, 665), (664, 199, 198, 663), (662, 197, 196, 661), (673, 208, 207, 672)])
_uv = me_skydome.uv_layers.new(name='UVMap')
_uv.uv.foreach_set('vector', [0.407, 0.9904, 0.407, 0.9977, 0.4376, 0.9977, 0.4376, 0.9904, 0.5597, 0.9904, 0.5598, 0.9977, 0.5903, 0.9977, 0.5903, 0.9904, 0.1322, 0.9904, 0.1322, 0.9977, 0.1627, 0.9977, 0.1627, 0.9904, 0.407, 0.009607, 0.407, 0.01689, 0.3765, 0.01689, 0.3765, 0.009607, 0.1322, 0.009607, 0.1322, 0.01689, 0.1016, 0.01689, 0.1016, 0.009607, 0.9263, 0.9904, 0.9262, 0.9977, 0.9568, 0.9977, 0.9568, 0.9904, 0.5597, 0.009607, 0.5597, 0.01689, 0.5292, 0.01689, 0.5292, 0.009607, 0.3765, 0.9904, 0.3765, 0.9977, 0.407, 0.9977, 0.407, 0.9904, 0.3765, 0.009607, 0.3765, 0.01689, 0.346, 0.01689, 0.346, 0.009607, 0.9263, 0.009607, 0.9263, 0.01689, 0.8957, 0.01689, 0.8957, 0.009607, 0.1322, 0.9904, 0.1322, 0.9977, 0.1627, 0.9977, 0.1627, 0.9904, 0.743, 0.9904, 0.743, 0.9977, 0.7735, 0.9977, 0.7735, 0.9904, 0.1322, 0.009607, 0.1322, 0.01689, 0.1016, 0.01689, 0.1016, 0.009607, 0.743, 0.009607, 0.743, 0.01689, 0.7125, 0.01689, 0.7125, 0.009607, 0.9263, 0.9904, 0.9262, 0.9977, 0.9568, 0.9977, 0.9568, 0.9904, 0.5597, 0.9904, 0.5598, 0.9977, 0.5903, 0.9977, 0.5903, 0.9904, 0.2238, 0.9904, 0.2238, 0.9977, 0.2543, 0.9977, 0.2543, 0.9904, 0.9263, 0.009607, 0.9263, 0.01689, 0.8957, 0.01689, 0.8957, 0.009607, 0.743, 0.9904, 0.743, 0.9977, 0.7735, 0.9977, 0.7735, 0.9904, 0.743, 0.009607, 0.743, 0.01689, 0.7125, 0.01689, 0.7125, 0.009607, 0.2238, 0.009607, 0.2238, 0.01689, 0.1932, 0.01689, 0.1932, 0.009607, 0.2238, 0.009607, 0.2238, 0.01689, 0.1932, 0.01689, 0.1932, 0.009607, 0.4376, 0.9904, 0.4376, 0.9977, 0.4681, 0.9977, 0.4681, 0.9904, 0.1627, 0.9904, 0.1627, 0.9977, 0.1932, 0.9977, 0.1932, 0.9904, 0.4376, 0.009607, 0.4376, 0.01689, 0.407, 0.01689, 0.407, 0.009607, 0.2543, 0.9904, 0.2543, 0.9977, 0.2849, 0.9977, 0.2849, 0.9904, 0.407, 0.9904, 0.407, 0.9977, 0.4376, 0.9977, 0.4376, 0.9904, 0.1627, 0.009607, 0.1627, 0.01689, 0.1322, 0.01689, 0.1322, 0.009607, 0.9568, 0.9904, 0.9568, 0.9977, 0.9873, 0.9977, 0.9873, 0.9904, 0.5903, 0.009607, 0.5903, 0.01689, 0.5597, 0.01689, 0.5597, 0.009607, 0.407, 0.009607, 0.407, 0.01689, 0.3765, 0.01689, 0.3765, 0.009607, 0.9568, 0.009607, 0.9568, 0.01689, 0.9263, 0.01689, 0.9263, 0.009607, 0.1627, 0.9904, 0.1627, 0.9977, 0.1932, 0.9977, 0.1932, 0.9904, 0.7735, 0.9904, 0.7735, 0.9977, 0.8041, 0.9977, 0.8041, 0.9904, 0.1627, 0.009607, 0.1627, 0.01689, 0.1322, 0.01689, 0.1322, 0.009607, 0.7735, 0.009607, 0.7735, 0.01689, 0.743, 0.01689, 0.743, 0.009607, 0.9568, 0.9904, 0.9568, 0.9977, 0.9873, 0.9977, 0.9873, 0.9904, 0.5903, 0.9904, 0.5903, 0.9977, 0.6208, 0.9977, 0.6208, 0.9904, 0.9568, 0.009607, 0.9568, 0.01689, 0.9263, 0.01689, 0.9263, 0.009607, 0.5903, 0.009607, 0.5903, 0.01689, 0.5597, 0.01689, 0.5597, 0.009607, 0.7735, 0.9904, 0.7735, 0.9977, 0.8041, 0.9977, 0.8041, 0.9904, 0.2543, 0.009607, 0.2543, 0.01689, 0.2238, 0.01689, 0.2238, 0.009607, 0.7735, 0.009607, 0.7735, 0.01689, 0.743, 0.01689, 0.743, 0.009607, 0.5903, 0.9904, 0.5903, 0.9977, 0.6208, 0.9977, 0.6208, 0.9904, 0.2543, 0.9904, 0.2543, 0.9977, 0.2849, 0.9977, 0.2849, 0.9904, 0.4681, 0.9904, 0.4681, 0.9977, 0.4987, 0.9977, 0.4987, 0.9904, 0.4681, 0.009607, 0.4681, 0.01689, 0.4376, 0.01689, 0.4376, 0.009607, 0.2849, 0.9904, 0.2849, 0.9977, 0.3154, 0.9977, 0.3154, 0.9904, 0.4376, 0.9904, 0.4376, 0.9977, 0.4681, 0.9977, 0.4681, 0.9904, 0.1932, 0.009607, 0.1932, 0.01689, 0.1627, 0.01689, 0.1627, 0.009607, 0.009992, 0.9904, 0.009989, 0.9977, 0.04053, 0.9977, 0.04053, 0.9904, 0.2849, 0.009607, 0.2849, 0.01689, 0.2543, 0.01689, 0.2543, 0.009607, 0.8041, 0.9904, 0.8041, 0.9977, 0.8346, 0.9977, 0.8346, 0.9904, 0.4376, 0.009607, 0.4376, 0.01689, 0.407, 0.01689, 0.407, 0.009607, 0.9873, 0.009607, 0.9873, 0.01689, 0.9568, 0.01689, 0.9568, 0.009607, 0.1932, 0.009607, 0.1932, 0.01689, 0.1627, 0.01689, 0.1627, 0.009607, 0.8041, 0.009607, 0.8041, 0.01689, 0.7735, 0.01689, 0.7735, 0.009607, 0.009992, 0.9904, 0.009989, 0.9977, 0.04053, 0.9977, 0.04053, 0.9904, 0.6208, 0.9904, 0.6208, 0.9977, 0.6514, 0.9977, 0.6514, 0.9904, 0.9873, 0.009607, 0.9873, 0.01689, 0.9568, 0.01689, 0.9568, 0.009607, 0.6208, 0.009607, 0.6208, 0.01689, 0.5903, 0.01689, 0.5903, 0.009607, 0.8041, 0.9904, 0.8041, 0.9977, 0.8346, 0.9977, 0.8346, 0.9904, 0.8041, 0.009607, 0.8041, 0.01689, 0.7735, 0.01689, 0.7735, 0.009607, 0.6208, 0.9904, 0.6208, 0.9977, 0.6514, 0.9977, 0.6514, 0.9904, 0.004111, 0.9707, 0.004892, 0.9751, 0.01406, 0.9637, 0.01563, 0.9572, 0.005665, 0.9548, 0.00566, 0.9595, 0.003711, 0.9661, 0.004111, 0.9707, 0.01406, 0.9637, 0.01563, 0.9572, 0.00566, 0.9595, 0.006037, 0.9641, 0.003708, 0.9613, 0.003711, 0.9661, 0.01406, 0.9637, 0.01563, 0.9572, 0.006037, 0.9641, 0.006782, 0.9685, 0.004103, 0.9567, 0.003708, 0.9613, 0.01406, 0.9637, 0.01563, 0.9572, 0.006782, 0.9685, 0.007867, 0.9724, 0.00488, 0.9523, 0.004103, 0.9567, 0.01406, 0.9637, 0.01563, 0.9572, 0.007867, 0.9724, 0.009249, 0.9758, 0.006009, 0.9484, 0.00488, 0.9523, 0.01406, 0.9637, 0.01563, 0.9572, 0.009249, 0.9758, 0.01088, 0.9784, 0.007447, 0.945, 0.006009, 0.9484, 0.01406, 0.9637, 0.01563, 0.9572, 0.01088, 0.9784, 0.01269, 0.9802, 0.009139, 0.9424, 0.007447, 0.945, 0.01406, 0.9637, 0.01563, 0.9572, 0.01269, 0.9802, 0.01461, 0.9812, 0.01107, 0.9406, 0.009186, 0.9424, 0.01406, 0.9637, 0.01563, 0.9572, 0.01466, 0.9812, 0.01662, 0.9812, 0.01307, 0.9396, 0.01107, 0.9406, 0.01406, 0.9637, 0.01563, 0.9572, 0.01662, 0.9812, 0.01854, 0.9802, 0.01511, 0.9397, 0.01307, 0.9396, 0.01406, 0.9637, 0.01563, 0.9572, 0.01854, 0.9802, 0.02035, 0.9784, 0.01711, 0.9406, 0.01511, 0.9397, 0.01406, 0.9637, 0.01563, 0.9572, 0.02035, 0.9784, 0.02198, 0.9758, 0.01899, 0.9424, 0.01711, 0.9406, 0.01406, 0.9637, 0.01563, 0.9572, 0.02198, 0.9758, 0.02337, 0.9725, 0.02068, 0.945, 0.01899, 0.9424, 0.01406, 0.9637, 0.01563, 0.9572, 0.02337, 0.9725, 0.02446, 0.9685, 0.02212, 0.9484, 0.02068, 0.945, 0.01406, 0.9637, 0.01563, 0.9572, 0.02446, 0.9685, 0.02521, 0.9642, 0.02325, 0.9523, 0.02212, 0.9484, 0.01406, 0.9637, 0.01563, 0.9572, 0.02521, 0.9642, 0.02559, 0.9596, 0.02402, 0.9567, 0.02325, 0.9523, 0.01406, 0.9637, 0.01563, 0.9572, 0.02559, 0.9596, 0.02559, 0.9548, 0.02442, 0.9613, 0.02402, 0.9567, 0.01406, 0.9637, 0.01563, 0.9572, 0.02559, 0.9548, 0.02521, 0.9502, 0.02441, 0.9661, 0.02442, 0.9613, 0.01406, 0.9637, 0.01563, 0.9572, 0.02521, 0.9502, 0.02446, 0.9459, 0.02401, 0.9707, 0.02441, 0.9661, 0.01406, 0.9637, 0.01563, 0.9572, 0.02446, 0.9459, 0.02337, 0.9419, 0.02323, 0.9751, 0.02401, 0.9707, 0.01406, 0.9637, 0.01563, 0.9572, 0.02337, 0.9419, 0.02198, 0.9386, 0.0221, 0.979, 0.02323, 0.9751, 0.01406, 0.9637, 0.01563, 0.9572, 0.02198, 0.9386, 0.02035, 0.936, 0.02066, 0.9823, 0.0221, 0.979, 0.01406, 0.9637, 0.01563, 0.9572, 0.02035, 0.936, 0.01854, 0.9342, 0.01896, 0.985, 0.02066, 0.9823, 0.01406, 0.9637, 0.01563, 0.9572, 0.01854, 0.9342, 0.01662, 0.9332, 0.01708, 0.9868, 0.01896, 0.985, 0.01406, 0.9637, 0.01563, 0.9572, 0.01662, 0.9332, 0.01466, 0.9332, 0.6208, 0.009607, 0.6208, 0.01689, 0.5903, 0.01689, 0.5903, 0.009607, 0.2849, 0.9904, 0.2849, 0.9977, 0.3154, 0.9977, 0.3154, 0.9904, 0.2849, 0.009607, 0.2849, 0.01689, 0.2543, 0.01689, 0.2543, 0.009607, 0.4987, 0.9904, 0.4987, 0.9977, 0.5292, 0.9977, 0.5292, 0.9904, 0.4987, 0.009607, 0.4987, 0.01689, 0.4681, 0.01689, 0.4681, 0.009607, 0.3154, 0.9904, 0.3154, 0.9977, 0.346, 0.9977, 0.346, 0.9904, 0.4681, 0.9904, 0.4681, 0.9977, 0.4987, 0.9977, 0.4987, 0.9904, 0.04053, 0.9904, 0.04053, 0.9977, 0.07107, 0.9977, 0.07108, 0.9904, 0.3154, 0.009607, 0.3154, 0.01689, 0.2849, 0.01689, 0.2849, 0.009607, 0.04053, 0.009607, 0.04053, 0.01689, 0.009991, 0.01689, 0.009992, 0.009607, 0.8346, 0.9904, 0.8346, 0.9977, 0.8652, 0.9977, 0.8652, 0.9904, 0.4681, 0.009607, 0.4681, 0.01689, 0.4376, 0.01689, 0.4376, 0.009607, 0.2238, 0.9904, 0.2238, 0.9977, 0.2543, 0.9977, 0.2543, 0.9904, 0.8346, 0.009607, 0.8346, 0.01689, 0.8041, 0.01689, 0.8041, 0.009607, 0.04053, 0.9904, 0.04053, 0.9977, 0.07107, 0.9977, 0.07108, 0.9904, 0.6514, 0.9904, 0.6514, 0.9977, 0.6819, 0.9977, 0.6819, 0.9904, 0.6514, 0.009607, 0.6514, 0.01689, 0.6208, 0.01689, 0.6208, 0.009607, 0.8346, 0.9904, 0.8346, 0.9977, 0.8652, 0.9977, 0.8652, 0.9904, 0.04053, 0.009607, 0.04053, 0.01689, 0.009991, 0.01689, 0.009992, 0.009607, 0.8346, 0.009607, 0.8346, 0.01689, 0.8041, 0.01689, 0.8041, 0.009607, 0.6514, 0.9904, 0.6514, 0.9977, 0.6819, 0.9977, 0.6819, 0.9904, 0.6514, 0.009607, 0.6514, 0.01689, 0.6208, 0.01689, 0.6208, 0.009607, 0.3154, 0.009607, 0.3154, 0.01689, 0.2849, 0.01689, 0.2849, 0.009607, 0.5292, 0.009607, 0.5292, 0.01689, 0.4987, 0.01689, 0.4987, 0.009607, 0.346, 0.9904, 0.346, 0.9977, 0.3765, 0.9977, 0.3765, 0.9904, 0.4987, 0.9904, 0.4987, 0.9977, 0.5292, 0.9977, 0.5292, 0.9904, 0.07108, 0.9904, 0.07107, 0.9977, 0.1016, 0.9977, 0.1016, 0.9904, 0.346, 0.009607, 0.346, 0.01689, 0.3154, 0.01689, 0.3154, 0.009607, 0.07108, 0.009607, 0.07108, 0.01689, 0.04053, 0.01689, 0.04053, 0.009607, 0.8652, 0.9904, 0.8652, 0.9977, 0.8957, 0.9977, 0.8957, 0.9904, 0.4987, 0.009607, 0.4987, 0.01689, 0.4681, 0.01689, 0.4681, 0.009607, 0.3154, 0.9904, 0.3154, 0.9977, 0.346, 0.9977, 0.346, 0.9904, 0.8652, 0.009607, 0.8652, 0.01689, 0.8346, 0.01689, 0.8346, 0.009607, 0.07108, 0.9904, 0.07107, 0.9977, 0.1016, 0.9977, 0.1016, 0.9904, 0.6819, 0.9904, 0.6819, 0.9977, 0.7125, 0.9977, 0.7125, 0.9904, 0.07108, 0.009607, 0.07108, 0.01689, 0.04053, 0.01689, 0.04053, 0.009607, 0.6819, 0.009607, 0.6819, 0.01689, 0.6514, 0.01689, 0.6514, 0.009607, 0.8652, 0.9904, 0.8652, 0.9977, 0.8957, 0.9977, 0.8957, 0.9904, 0.2543, 0.009607, 0.2543, 0.01689, 0.2238, 0.01689, 0.2238, 0.009607, 0.1932, 0.9904, 0.1932, 0.9977, 0.2238, 0.9977, 0.2238, 0.9904, 0.8652, 0.009607, 0.8652, 0.01689, 0.8346, 0.01689, 0.8346, 0.009607, 0.6819, 0.9904, 0.6819, 0.9977, 0.7125, 0.9977, 0.7125, 0.9904, 0.6819, 0.009607, 0.6819, 0.01689, 0.6514, 0.01689, 0.6514, 0.009607, 0.1932, 0.9904, 0.1932, 0.9977, 0.2238, 0.9977, 0.2238, 0.9904, 0.5597, 0.009607, 0.5597, 0.01689, 0.5292, 0.01689, 0.5292, 0.009607, 0.3765, 0.9904, 0.3765, 0.9977, 0.407, 0.9977, 0.407, 0.9904, 0.5292, 0.9904, 0.5292, 0.9977, 0.5598, 0.9977, 0.5597, 0.9904, 0.1016, 0.9904, 0.1016, 0.9977, 0.1322, 0.9977, 0.1322, 0.9904, 0.3765, 0.009607, 0.3765, 0.01689, 0.346, 0.01689, 0.346, 0.009607, 0.1016, 0.009607, 0.1016, 0.01689, 0.07108, 0.01689, 0.07108, 0.009607, 0.8957, 0.9904, 0.8957, 0.9977, 0.9262, 0.9977, 0.9263, 0.9904, 0.5292, 0.009607, 0.5292, 0.01689, 0.4987, 0.01689, 0.4987, 0.009607, 0.346, 0.9904, 0.346, 0.9977, 0.3765, 0.9977, 0.3765, 0.9904, 0.346, 0.009607, 0.346, 0.01689, 0.3154, 0.01689, 0.3154, 0.009607, 0.8957, 0.009607, 0.8957, 0.01689, 0.8652, 0.01689, 0.8652, 0.009607, 0.1016, 0.9904, 0.1016, 0.9977, 0.1322, 0.9977, 0.1322, 0.9904, 0.7125, 0.9904, 0.7125, 0.9977, 0.743, 0.9977, 0.743, 0.9904, 0.1016, 0.009607, 0.1016, 0.01689, 0.07108, 0.01689, 0.07108, 0.009607, 0.7125, 0.009607, 0.7125, 0.01689, 0.6819, 0.01689, 0.6819, 0.009607, 0.8957, 0.9904, 0.8957, 0.9977, 0.9262, 0.9977, 0.9263, 0.9904, 0.5292, 0.9904, 0.5292, 0.9977, 0.5598, 0.9977, 0.5597, 0.9904, 0.8957, 0.009607, 0.8957, 0.01689, 0.8652, 0.01689, 0.8652, 0.009607, 0.01508, 0.9877, 0.01708, 0.9868, 0.01406, 0.9637, 0.01563, 0.9572, 0.01466, 0.9332, 0.01273, 0.9341, 0.01304, 0.9877, 0.01508, 0.9877, 0.01406, 0.9637, 0.01563, 0.9572, 0.01273, 0.9341, 0.01092, 0.9359, 0.01105, 0.9868, 0.01304, 0.9877, 0.01406, 0.9637, 0.01563, 0.9572, 0.01092, 0.9359, 0.009289, 0.9386, 0.7125, 0.9904, 0.7125, 0.9977, 0.743, 0.9977, 0.743, 0.9904, 0.009162, 0.985, 0.01105, 0.9868, 0.01406, 0.9637, 0.01563, 0.9572, 0.009289, 0.9386, 0.007899, 0.9419, 0.7125, 0.009607, 0.7125, 0.01689, 0.6819, 0.01689, 0.6819, 0.009607, 0.007467, 0.9823, 0.009162, 0.985, 0.01406, 0.9637, 0.01563, 0.9572, 0.007899, 0.9419, 0.006806, 0.9458, 0.006025, 0.979, 0.007467, 0.9823, 0.01406, 0.9637, 0.01563, 0.9572, 0.006806, 0.9458, 0.006052, 0.9502, 0.004892, 0.9751, 0.006025, 0.979, 0.01406, 0.9637, 0.01563, 0.9572, 0.006052, 0.9502, 0.005665, 0.9548, 0.2238, 0.5975, 0.1932, 0.5975, 0.1932, 0.6913, 0.2238, 0.6913, 0.2238, 0.7778, 0.1932, 0.7778, 0.1932, 0.8536, 0.2238, 0.8536, 0.2238, 0.9157, 0.1932, 0.9157, 0.1932, 0.9619, 0.2238, 0.9619, 0.2238, 0.03806, 0.1932, 0.03806, 0.1932, 0.08427, 0.2238, 0.08427, 0.2238, 0.1464, 0.1932, 0.1464, 0.1932, 0.2222, 0.2238, 0.2222, 0.2238, 0.3087, 0.1932, 0.3087, 0.1932, 0.4025, 0.2238, 0.4025, 0.2238, 0.5, 0.1932, 0.5, 0.1932, 0.5975, 0.2238, 0.5975, 0.2238, 0.6913, 0.1932, 0.6913, 0.1932, 0.7778, 0.2238, 0.7778, 0.2238, 0.8536, 0.1932, 0.8536, 0.1932, 0.9157, 0.2238, 0.9157, 0.2238, 0.009607, 0.1932, 0.009607, 0.1932, 0.03806, 0.2238, 0.03806, 0.2238, 0.9619, 0.1932, 0.9619, 0.1932, 0.9904, 0.2238, 0.9904, 0.2238, 0.08427, 0.1932, 0.08427, 0.1932, 0.1464, 0.2238, 0.1464, 0.2238, 0.2222, 0.1932, 0.2222, 0.1932, 0.3087, 0.2238, 0.3087, 0.2238, 0.4025, 0.1932, 0.4025, 0.1932, 0.5, 0.2238, 0.5, 0.1932, 0.9619, 0.1627, 0.9619, 0.1627, 0.9904, 0.1932, 0.9904, 0.1932, 0.08427, 0.1627, 0.08427, 0.1627, 0.1464, 0.1932, 0.1464, 0.1932, 0.2222, 0.1627, 0.2222, 0.1627, 0.3087, 0.1932, 0.3087, 0.1932, 0.4025, 0.1627, 0.4025, 0.1627, 0.5, 0.1932, 0.5, 0.1932, 0.5975, 0.1627, 0.5975, 0.1627, 0.6913, 0.1932, 0.6913, 0.1932, 0.7778, 0.1627, 0.7778, 0.1627, 0.8536, 0.1932, 0.8536, 0.1932, 0.9157, 0.1627, 0.9157, 0.1627, 0.9619, 0.1932, 0.9619, 0.1932, 0.03806, 0.1627, 0.03806, 0.1627, 0.08427, 0.1932, 0.08427, 0.1932, 0.1464, 0.1627, 0.1464, 0.1627, 0.2222, 0.1932, 0.2222, 0.1932, 0.3087, 0.1627, 0.3087, 0.1627, 0.4025, 0.1932, 0.4025, 0.1932, 0.5, 0.1627, 0.5, 0.1627, 0.5975, 0.1932, 0.5975, 0.1932, 0.6913, 0.1627, 0.6913, 0.1627, 0.7778, 0.1932, 0.7778, 0.1932, 0.8536, 0.1627, 0.8536, 0.1627, 0.9157, 0.1932, 0.9157, 0.1932, 0.009607, 0.1627, 0.009607, 0.1627, 0.03806, 0.1932, 0.03806, 0.1627, 0.9619, 0.1322, 0.9619, 0.1322, 0.9904, 0.1627, 0.9904, 0.1627, 0.08427, 0.1322, 0.08427, 0.1322, 0.1464, 0.1627, 0.1464, 0.1627, 0.2222, 0.1322, 0.2222, 0.1322, 0.3087, 0.1627, 0.3087, 0.1627, 0.4025, 0.1322, 0.4025, 0.1322, 0.5, 0.1627, 0.5, 0.1627, 0.5975, 0.1322, 0.5975, 0.1322, 0.6913, 0.1627, 0.6913, 0.1627, 0.7778, 0.1322, 0.7778, 0.1322, 0.8536, 0.1627, 0.8536, 0.1627, 0.9157, 0.1322, 0.9157, 0.1322, 0.9619, 0.1627, 0.9619, 0.1627, 0.03806, 0.1322, 0.03806, 0.1322, 0.08427, 0.1627, 0.08427, 0.1627, 0.1464, 0.1322, 0.1464, 0.1322, 0.2222, 0.1627, 0.2222, 0.1627, 0.3087, 0.1322, 0.3087, 0.1322, 0.4025, 0.1627, 0.4025, 0.1627, 0.5, 0.1322, 0.5, 0.1322, 0.5975, 0.1627, 0.5975, 0.1627, 0.6913, 0.1322, 0.6913, 0.1322, 0.7778, 0.1627, 0.7778, 0.1627, 0.8536, 0.1322, 0.8536, 0.1322, 0.9157, 0.1627, 0.9157, 0.1627, 0.009607, 0.1322, 0.009607, 0.1322, 0.03806, 0.1627, 0.03806, 0.1322, 0.9619, 0.1016, 0.9619, 0.1016, 0.9904, 0.1322, 0.9904, 0.1322, 0.08427, 0.1016, 0.08427, 0.1016, 0.1464, 0.1322, 0.1464, 0.1322, 0.2222, 0.1016, 0.2222, 0.1016, 0.3087, 0.1322, 0.3087, 0.1322, 0.4025, 0.1016, 0.4025, 0.1016, 0.5, 0.1322, 0.5, 0.1322, 0.5975, 0.1016, 0.5975, 0.1016, 0.6913, 0.1322, 0.6913, 0.1322, 0.7778, 0.1016, 0.7778, 0.1016, 0.8536, 0.1322, 0.8536, 0.1322, 0.9157, 0.1016, 0.9157, 0.1016, 0.9619, 0.1322, 0.9619, 0.1322, 0.03806, 0.1016, 0.03806, 0.1016, 0.08427, 0.1322, 0.08427, 0.1322, 0.1464, 0.1016, 0.1464, 0.1016, 0.2222, 0.1322, 0.2222, 0.1322, 0.3087, 0.1016, 0.3087, 0.1016, 0.4025, 0.1322, 0.4025, 0.1322, 0.5, 0.1016, 0.5, 0.1016, 0.5975, 0.1322, 0.5975, 0.1322, 0.6913, 0.1016, 0.6913, 0.1016, 0.7778, 0.1322, 0.7778, 0.1322, 0.8536, 0.1016, 0.8536, 0.1016, 0.9157, 0.1322, 0.9157, 0.1322, 0.009607, 0.1016, 0.009607, 0.1016, 0.03806, 0.1322, 0.03806, 0.1016, 0.9619, 0.07108, 0.9619, 0.07108, 0.9904, 0.1016, 0.9904, 0.1016, 0.08427, 0.07108, 0.08427, 0.07108, 0.1464, 0.1016, 0.1464, 0.1016, 0.2222, 0.07108, 0.2222, 0.07108, 0.3087, 0.1016, 0.3087, 0.1016, 0.4025, 0.07108, 0.4025, 0.07108, 0.5, 0.1016, 0.5, 0.1016, 0.5975, 0.07108, 0.5975, 0.07108, 0.6913, 0.1016, 0.6913, 0.1016, 0.7778, 0.07108, 0.7778, 0.07108, 0.8536, 0.1016, 0.8536, 0.1016, 0.9157, 0.07108, 0.9157, 0.07108, 0.9619, 0.1016, 0.9619, 0.1016, 0.03806, 0.07108, 0.03806, 0.07108, 0.08427, 0.1016, 0.08427, 0.1016, 0.1464, 0.07108, 0.1464, 0.07108, 0.2222, 0.1016, 0.2222, 0.1016, 0.3087, 0.07108, 0.3087, 0.07108, 0.4025, 0.1016, 0.4025, 0.1016, 0.5, 0.07108, 0.5, 0.07108, 0.5975, 0.1016, 0.5975, 0.1016, 0.6913, 0.07108, 0.6913, 0.07108, 0.7778, 0.1016, 0.7778, 0.1016, 0.8536, 0.07108, 0.8536, 0.07108, 0.9157, 0.1016, 0.9157, 0.1016, 0.009607, 0.07108, 0.009607, 0.07108, 0.03806, 0.1016, 0.03806, 0.07108, 0.9619, 0.04053, 0.9619, 0.04053, 0.9904, 0.07108, 0.9904, 0.07108, 0.08427, 0.04053, 0.08427, 0.04053, 0.1464, 0.07108, 0.1464, 0.07108, 0.2222, 0.04053, 0.2222, 0.04053, 0.3087, 0.07108, 0.3087, 0.07108, 0.4025, 0.04053, 0.4025, 0.04053, 0.5, 0.07108, 0.5, 0.07108, 0.5975, 0.04053, 0.5975, 0.04053, 0.6913, 0.07108, 0.6913, 0.07108, 0.7778, 0.04053, 0.7778, 0.04053, 0.8536, 0.07108, 0.8536, 0.07108, 0.9157, 0.04053, 0.9157, 0.04053, 0.9619, 0.07108, 0.9619, 0.07108, 0.03806, 0.04053, 0.03806, 0.04053, 0.08427, 0.07108, 0.08427, 0.07108, 0.1464, 0.04053, 0.1464, 0.04053, 0.2222, 0.07108, 0.2222, 0.07108, 0.3087, 0.04053, 0.3087, 0.04053, 0.4025, 0.07108, 0.4025, 0.07108, 0.5, 0.04053, 0.5, 0.04053, 0.5975, 0.07108, 0.5975, 0.07108, 0.6913, 0.04053, 0.6913, 0.04053, 0.7778, 0.07108, 0.7778, 0.07108, 0.8536, 0.04053, 0.8536, 0.04053, 0.9157, 0.07108, 0.9157, 0.07108, 0.009607, 0.04053, 0.009607, 0.04053, 0.03806, 0.07108, 0.03806, 0.04053, 0.9619, 0.009992, 0.9619, 0.009992, 0.9904, 0.04053, 0.9904, 0.04053, 0.08427, 0.009992, 0.08427, 0.009992, 0.1464, 0.04053, 0.1464, 0.04053, 0.2222, 0.009992, 0.2222, 0.009992, 0.3087, 0.04053, 0.3087, 0.04053, 0.4025, 0.009992, 0.4025, 0.009992, 0.5, 0.04053, 0.5, 0.04053, 0.5975, 0.009992, 0.5975, 0.009992, 0.6913, 0.04053, 0.6913, 0.04053, 0.7778, 0.009992, 0.7778, 0.009992, 0.8536, 0.04053, 0.8536, 0.04053, 0.9157, 0.009992, 0.9157, 0.009992, 0.9619, 0.04053, 0.9619, 0.04053, 0.03806, 0.009992, 0.03806, 0.009992, 0.08427, 0.04053, 0.08427, 0.04053, 0.1464, 0.009992, 0.1464, 0.009992, 0.2222, 0.04053, 0.2222, 0.04053, 0.3087, 0.009992, 0.3087, 0.009992, 0.4025, 0.04053, 0.4025, 0.04053, 0.5, 0.009992, 0.5, 0.009992, 0.5975, 0.04053, 0.5975, 0.04053, 0.6913, 0.009992, 0.6913, 0.009992, 0.7778, 0.04053, 0.7778, 0.04053, 0.8536, 0.009992, 0.8536, 0.009992, 0.9157, 0.04053, 0.9157, 0.04053, 0.009607, 0.009992, 0.009607, 0.009992, 0.03806, 0.04053, 0.03806, 0.9873, 0.9619, 0.9568, 0.9619, 0.9568, 0.9904, 0.9873, 0.9904, 0.9873, 0.08427, 0.9568, 0.08427, 0.9568, 0.1464, 0.9873, 0.1464, 0.9873, 0.2222, 0.9568, 0.2222, 0.9568, 0.3087, 0.9873, 0.3087, 0.9873, 0.4025, 0.9568, 0.4025, 0.9568, 0.5, 0.9873, 0.5, 0.9873, 0.5975, 0.9568, 0.5975, 0.9568, 0.6913, 0.9873, 0.6913, 0.9873, 0.7778, 0.9568, 0.7778, 0.9568, 0.8536, 0.9873, 0.8536, 0.9873, 0.9157, 0.9568, 0.9157, 0.9568, 0.9619, 0.9873, 0.9619, 0.9873, 0.03806, 0.9568, 0.03806, 0.9568, 0.08427, 0.9873, 0.08427, 0.9873, 0.1464, 0.9568, 0.1464, 0.9568, 0.2222, 0.9873, 0.2222, 0.9873, 0.3087, 0.9568, 0.3087, 0.9568, 0.4025, 0.9873, 0.4025, 0.9873, 0.5, 0.9568, 0.5, 0.9568, 0.5975, 0.9873, 0.5975, 0.9873, 0.6913, 0.9568, 0.6913, 0.9568, 0.7778, 0.9873, 0.7778, 0.9873, 0.8536, 0.9568, 0.8536, 0.9568, 0.9157, 0.9873, 0.9157, 0.9873, 0.009607, 0.9568, 0.009607, 0.9568, 0.03806, 0.9873, 0.03806, 0.9568, 0.9619, 0.9263, 0.9619, 0.9263, 0.9904, 0.9568, 0.9904, 0.9568, 0.08427, 0.9263, 0.08427, 0.9263, 0.1464, 0.9568, 0.1464, 0.9568, 0.2222, 0.9263, 0.2222, 0.9263, 0.3087, 0.9568, 0.3087, 0.9568, 0.4025, 0.9263, 0.4025, 0.9263, 0.5, 0.9568, 0.5, 0.9568, 0.5975, 0.9263, 0.5975, 0.9263, 0.6913, 0.9568, 0.6913, 0.9568, 0.7778, 0.9263, 0.7778, 0.9263, 0.8536, 0.9568, 0.8536, 0.9568, 0.9157, 0.9263, 0.9157, 0.9263, 0.9619, 0.9568, 0.9619, 0.9568, 0.03806, 0.9263, 0.03806, 0.9263, 0.08427, 0.9568, 0.08427, 0.9568, 0.1464, 0.9263, 0.1464, 0.9263, 0.2222, 0.9568, 0.2222, 0.9568, 0.3087, 0.9263, 0.3087, 0.9263, 0.4025, 0.9568, 0.4025, 0.9568, 0.5, 0.9263, 0.5, 0.9263, 0.5975, 0.9568, 0.5975, 0.9568, 0.6913, 0.9263, 0.6913, 0.9263, 0.7778, 0.9568, 0.7778, 0.9568, 0.8536, 0.9263, 0.8536, 0.9263, 0.9157, 0.9568, 0.9157, 0.9568, 0.009607, 0.9263, 0.009607, 0.9263, 0.03806, 0.9568, 0.03806, 0.9263, 0.9619, 0.8957, 0.9619, 0.8957, 0.9904, 0.9263, 0.9904, 0.9263, 0.08427, 0.8957, 0.08427, 0.8957, 0.1464, 0.9263, 0.1464, 0.9263, 0.2222, 0.8957, 0.2222, 0.8957, 0.3087, 0.9263, 0.3087, 0.9263, 0.4025, 0.8957, 0.4025, 0.8957, 0.5, 0.9263, 0.5, 0.9263, 0.5975, 0.8957, 0.5975, 0.8957, 0.6913, 0.9263, 0.6913, 0.9263, 0.7778, 0.8957, 0.7778, 0.8957, 0.8536, 0.9263, 0.8536, 0.9263, 0.9157, 0.8957, 0.9157, 0.8957, 0.9619, 0.9263, 0.9619, 0.9263, 0.03806, 0.8957, 0.03806, 0.8957, 0.08427, 0.9263, 0.08427, 0.9263, 0.1464, 0.8957, 0.1464, 0.8957, 0.2222, 0.9263, 0.2222, 0.9263, 0.3087, 0.8957, 0.3087, 0.8957, 0.4025, 0.9263, 0.4025, 0.9263, 0.5, 0.8957, 0.5, 0.8957, 0.5975, 0.9263, 0.5975, 0.9263, 0.6913, 0.8957, 0.6913, 0.8957, 0.7778, 0.9263, 0.7778, 0.9263, 0.8536, 0.8957, 0.8536, 0.8957, 0.9157, 0.9263, 0.9157, 0.9263, 0.009607, 0.8957, 0.009607, 0.8957, 0.03806, 0.9263, 0.03806, 0.8957, 0.9619, 0.8652, 0.9619, 0.8652, 0.9904, 0.8957, 0.9904, 0.8957, 0.08427, 0.8652, 0.08427, 0.8652, 0.1464, 0.8957, 0.1464, 0.8957, 0.2222, 0.8652, 0.2222, 0.8652, 0.3087, 0.8957, 0.3087, 0.8957, 0.4025, 0.8652, 0.4025, 0.8652, 0.5, 0.8957, 0.5, 0.8957, 0.5975, 0.8652, 0.5975, 0.8652, 0.6913, 0.8957, 0.6913, 0.8957, 0.7778, 0.8652, 0.7778, 0.8652, 0.8536, 0.8957, 0.8536, 0.8957, 0.9157, 0.8652, 0.9157, 0.8652, 0.9619, 0.8957, 0.9619, 0.8957, 0.03806, 0.8652, 0.03806, 0.8652, 0.08427, 0.8957, 0.08427, 0.8957, 0.1464, 0.8652, 0.1464, 0.8652, 0.2222, 0.8957, 0.2222, 0.8957, 0.3087, 0.8652, 0.3087, 0.8652, 0.4025, 0.8957, 0.4025, 0.8957, 0.5, 0.8652, 0.5, 0.8652, 0.5975, 0.8957, 0.5975, 0.8957, 0.6913, 0.8652, 0.6913, 0.8652, 0.7778, 0.8957, 0.7778, 0.8957, 0.8536, 0.8652, 0.8536, 0.8652, 0.9157, 0.8957, 0.9157, 0.8957, 0.009607, 0.8652, 0.009607, 0.8652, 0.03806, 0.8957, 0.03806, 0.8652, 0.9619, 0.8346, 0.9619, 0.8346, 0.9904, 0.8652, 0.9904, 0.8652, 0.08427, 0.8346, 0.08427, 0.8346, 0.1464, 0.8652, 0.1464, 0.8652, 0.2222, 0.8346, 0.2222, 0.8346, 0.3087, 0.8652, 0.3087, 0.8652, 0.4025, 0.8346, 0.4025, 0.8346, 0.5, 0.8652, 0.5, 0.8652, 0.5975, 0.8346, 0.5975, 0.8346, 0.6913, 0.8652, 0.6913, 0.8652, 0.7778, 0.8346, 0.7778, 0.8346, 0.8536, 0.8652, 0.8536, 0.8652, 0.9157, 0.8346, 0.9157, 0.8346, 0.9619, 0.8652, 0.9619, 0.8652, 0.03806, 0.8346, 0.03806, 0.8346, 0.08427, 0.8652, 0.08427, 0.8652, 0.1464, 0.8346, 0.1464, 0.8346, 0.2222, 0.8652, 0.2222, 0.8652, 0.3087, 0.8346, 0.3087, 0.8346, 0.4025, 0.8652, 0.4025, 0.8652, 0.5, 0.8346, 0.5, 0.8346, 0.5975, 0.8652, 0.5975, 0.8652, 0.6913, 0.8346, 0.6913, 0.8346, 0.7778, 0.8652, 0.7778, 0.8652, 0.8536, 0.8346, 0.8536, 0.8346, 0.9157, 0.8652, 0.9157, 0.8652, 0.009607, 0.8346, 0.009607, 0.8346, 0.03806, 0.8652, 0.03806, 0.8346, 0.9619, 0.8041, 0.9619, 0.8041, 0.9904, 0.8346, 0.9904, 0.8346, 0.08427, 0.8041, 0.08427, 0.8041, 0.1464, 0.8346, 0.1464, 0.8346, 0.2222, 0.8041, 0.2222, 0.8041, 0.3087, 0.8346, 0.3087, 0.8346, 0.4025, 0.8041, 0.4025, 0.8041, 0.5, 0.8346, 0.5, 0.8346, 0.5975, 0.8041, 0.5975, 0.8041, 0.6913, 0.8346, 0.6913, 0.8346, 0.7778, 0.8041, 0.7778, 0.8041, 0.8536, 0.8346, 0.8536, 0.8346, 0.9157, 0.8041, 0.9157, 0.8041, 0.9619, 0.8346, 0.9619, 0.8346, 0.03806, 0.8041, 0.03806, 0.8041, 0.08427, 0.8346, 0.08427, 0.8346, 0.1464, 0.8041, 0.1464, 0.8041, 0.2222, 0.8346, 0.2222, 0.8346, 0.3087, 0.8041, 0.3087, 0.8041, 0.4025, 0.8346, 0.4025, 0.8346, 0.5, 0.8041, 0.5, 0.8041, 0.5975, 0.8346, 0.5975, 0.8346, 0.6913, 0.8041, 0.6913, 0.8041, 0.7778, 0.8346, 0.7778, 0.8346, 0.8536, 0.8041, 0.8536, 0.8041, 0.9157, 0.8346, 0.9157, 0.8346, 0.009607, 0.8041, 0.009607, 0.8041, 0.03806, 0.8346, 0.03806, 0.8041, 0.9619, 0.7735, 0.9619, 0.7735, 0.9904, 0.8041, 0.9904, 0.8041, 0.08427, 0.7735, 0.08427, 0.7735, 0.1464, 0.8041, 0.1464, 0.8041, 0.2222, 0.7735, 0.2222, 0.7735, 0.3087, 0.8041, 0.3087, 0.8041, 0.4025, 0.7735, 0.4025, 0.7735, 0.5, 0.8041, 0.5, 0.8041, 0.5975, 0.7735, 0.5975, 0.7735, 0.6913, 0.8041, 0.6913, 0.8041, 0.7778, 0.7735, 0.7778, 0.7735, 0.8536, 0.8041, 0.8536, 0.8041, 0.9157, 0.7735, 0.9157, 0.7735, 0.9619, 0.8041, 0.9619, 0.8041, 0.03806, 0.7735, 0.03806, 0.7735, 0.08427, 0.8041, 0.08427, 0.8041, 0.1464, 0.7735, 0.1464, 0.7735, 0.2222, 0.8041, 0.2222, 0.8041, 0.3087, 0.7735, 0.3087, 0.7735, 0.4025, 0.8041, 0.4025, 0.8041, 0.5, 0.7735, 0.5, 0.7735, 0.5975, 0.8041, 0.5975, 0.8041, 0.6913, 0.7735, 0.6913, 0.7735, 0.7778, 0.8041, 0.7778, 0.8041, 0.8536, 0.7735, 0.8536, 0.7735, 0.9157, 0.8041, 0.9157, 0.8041, 0.009607, 0.7735, 0.009607, 0.7735, 0.03806, 0.8041, 0.03806, 0.7735, 0.9619, 0.743, 0.9619, 0.743, 0.9904, 0.7735, 0.9904, 0.7735, 0.08427, 0.743, 0.08427, 0.743, 0.1464, 0.7735, 0.1464, 0.7735, 0.2222, 0.743, 0.2222, 0.743, 0.3087, 0.7735, 0.3087, 0.7735, 0.4025, 0.743, 0.4025, 0.743, 0.5, 0.7735, 0.5, 0.7735, 0.5975, 0.743, 0.5975, 0.743, 0.6913, 0.7735, 0.6913, 0.7735, 0.7778, 0.743, 0.7778, 0.743, 0.8536, 0.7735, 0.8536, 0.7735, 0.9157, 0.743, 0.9157, 0.743, 0.9619, 0.7735, 0.9619, 0.7735, 0.03806, 0.743, 0.03806, 0.743, 0.08427, 0.7735, 0.08427, 0.7735, 0.1464, 0.743, 0.1464, 0.743, 0.2222, 0.7735, 0.2222, 0.7735, 0.3087, 0.743, 0.3087, 0.743, 0.4025, 0.7735, 0.4025, 0.7735, 0.5, 0.743, 0.5, 0.743, 0.5975, 0.7735, 0.5975, 0.7735, 0.6913, 0.743, 0.6913, 0.743, 0.7778, 0.7735, 0.7778, 0.7735, 0.8536, 0.743, 0.8536, 0.743, 0.9157, 0.7735, 0.9157, 0.7735, 0.009607, 0.743, 0.009607, 0.743, 0.03806, 0.7735, 0.03806, 0.743, 0.9619, 0.7125, 0.9619, 0.7125, 0.9904, 0.743, 0.9904, 0.743, 0.08427, 0.7125, 0.08427, 0.7125, 0.1464, 0.743, 0.1464, 0.743, 0.2222, 0.7125, 0.2222, 0.7125, 0.3087, 0.743, 0.3087, 0.743, 0.4025, 0.7125, 0.4025, 0.7125, 0.5, 0.743, 0.5, 0.743, 0.5975, 0.7125, 0.5975, 0.7125, 0.6913, 0.743, 0.6913, 0.743, 0.7778, 0.7125, 0.7778, 0.7125, 0.8536, 0.743, 0.8536, 0.743, 0.9157, 0.7125, 0.9157, 0.7125, 0.9619, 0.743, 0.9619, 0.743, 0.03806, 0.7125, 0.03806, 0.7125, 0.08427, 0.743, 0.08427, 0.743, 0.1464, 0.7125, 0.1464, 0.7125, 0.2222, 0.743, 0.2222, 0.743, 0.3087, 0.7125, 0.3087, 0.7125, 0.4025, 0.743, 0.4025, 0.743, 0.5, 0.7125, 0.5, 0.7125, 0.5975, 0.743, 0.5975, 0.743, 0.6913, 0.7125, 0.6913, 0.7125, 0.7778, 0.743, 0.7778, 0.743, 0.8536, 0.7125, 0.8536, 0.7125, 0.9157, 0.743, 0.9157, 0.743, 0.009607, 0.7125, 0.009607, 0.7125, 0.03806, 0.743, 0.03806, 0.7125, 0.9619, 0.6819, 0.9619, 0.6819, 0.9904, 0.7125, 0.9904, 0.7125, 0.08427, 0.6819, 0.08427, 0.6819, 0.1464, 0.7125, 0.1464, 0.7125, 0.2222, 0.6819, 0.2222, 0.6819, 0.3087, 0.7125, 0.3087, 0.7125, 0.4025, 0.6819, 0.4025, 0.6819, 0.5, 0.7125, 0.5, 0.7125, 0.5975, 0.6819, 0.5975, 0.6819, 0.6913, 0.7125, 0.6913, 0.7125, 0.7778, 0.6819, 0.7778, 0.6819, 0.8536, 0.7125, 0.8536, 0.7125, 0.9157, 0.6819, 0.9157, 0.6819, 0.9619, 0.7125, 0.9619, 0.7125, 0.03806, 0.6819, 0.03806, 0.6819, 0.08427, 0.7125, 0.08427, 0.7125, 0.1464, 0.6819, 0.1464, 0.6819, 0.2222, 0.7125, 0.2222, 0.7125, 0.3087, 0.6819, 0.3087, 0.6819, 0.4025, 0.7125, 0.4025, 0.7125, 0.5, 0.6819, 0.5, 0.6819, 0.5975, 0.7125, 0.5975, 0.7125, 0.6913, 0.6819, 0.6913, 0.6819, 0.7778, 0.7125, 0.7778, 0.7125, 0.8536, 0.6819, 0.8536, 0.6819, 0.9157, 0.7125, 0.9157, 0.7125, 0.009607, 0.6819, 0.009607, 0.6819, 0.03806, 0.7125, 0.03806, 0.6819, 0.9619, 0.6514, 0.9619, 0.6514, 0.9904, 0.6819, 0.9904, 0.6819, 0.08427, 0.6514, 0.08427, 0.6514, 0.1464, 0.6819, 0.1464, 0.6819, 0.2222, 0.6514, 0.2222, 0.6514, 0.3087, 0.6819, 0.3087, 0.6819, 0.4025, 0.6514, 0.4025, 0.6514, 0.5, 0.6819, 0.5, 0.6819, 0.5975, 0.6514, 0.5975, 0.6514, 0.6913, 0.6819, 0.6913, 0.6819, 0.7778, 0.6514, 0.7778, 0.6514, 0.8536, 0.6819, 0.8536, 0.6819, 0.9157, 0.6514, 0.9157, 0.6514, 0.9619, 0.6819, 0.9619, 0.6819, 0.03806, 0.6514, 0.03806, 0.6514, 0.08427, 0.6819, 0.08427, 0.6819, 0.1464, 0.6514, 0.1464, 0.6514, 0.2222, 0.6819, 0.2222, 0.6819, 0.3087, 0.6514, 0.3087, 0.6514, 0.4025, 0.6819, 0.4025, 0.6819, 0.5, 0.6514, 0.5, 0.6514, 0.5975, 0.6819, 0.5975, 0.6819, 0.6913, 0.6514, 0.6913, 0.6514, 0.7778, 0.6819, 0.7778, 0.6819, 0.8536, 0.6514, 0.8536, 0.6514, 0.9157, 0.6819, 0.9157, 0.6819, 0.009607, 0.6514, 0.009607, 0.6514, 0.03806, 0.6819, 0.03806, 0.6514, 0.9619, 0.6208, 0.9619, 0.6208, 0.9904, 0.6514, 0.9904, 0.6514, 0.08427, 0.6208, 0.08427, 0.6208, 0.1464, 0.6514, 0.1464, 0.6514, 0.2222, 0.6208, 0.2222, 0.6208, 0.3087, 0.6514, 0.3087, 0.6514, 0.4025, 0.6208, 0.4025, 0.6208, 0.5, 0.6514, 0.5, 0.6514, 0.5975, 0.6208, 0.5975, 0.6208, 0.6913, 0.6514, 0.6913, 0.6514, 0.7778, 0.6208, 0.7778, 0.6208, 0.8536, 0.6514, 0.8536, 0.6514, 0.9157, 0.6208, 0.9157, 0.6208, 0.9619, 0.6514, 0.9619, 0.6514, 0.03806, 0.6208, 0.03806, 0.6208, 0.08427, 0.6514, 0.08427, 0.6514, 0.1464, 0.6208, 0.1464, 0.6208, 0.2222, 0.6514, 0.2222, 0.6514, 0.3087, 0.6208, 0.3087, 0.6208, 0.4025, 0.6514, 0.4025, 0.6514, 0.5, 0.6208, 0.5, 0.6208, 0.5975, 0.6514, 0.5975, 0.6514, 0.6913, 0.6208, 0.6913, 0.6208, 0.7778, 0.6514, 0.7778, 0.6514, 0.8536, 0.6208, 0.8536, 0.6208, 0.9157, 0.6514, 0.9157, 0.6514, 0.009607, 0.6208, 0.009607, 0.6208, 0.03806, 0.6514, 0.03806, 0.6208, 0.9619, 0.5903, 0.9619, 0.5903, 0.9904, 0.6208, 0.9904, 0.6208, 0.08427, 0.5903, 0.08427, 0.5903, 0.1464, 0.6208, 0.1464, 0.6208, 0.2222, 0.5903, 0.2222, 0.5903, 0.3087, 0.6208, 0.3087, 0.6208, 0.4025, 0.5903, 0.4025, 0.5903, 0.5, 0.6208, 0.5, 0.6208, 0.5975, 0.5903, 0.5975, 0.5903, 0.6913, 0.6208, 0.6913, 0.6208, 0.7778, 0.5903, 0.7778, 0.5903, 0.8536, 0.6208, 0.8536, 0.6208, 0.9157, 0.5903, 0.9157, 0.5903, 0.9619, 0.6208, 0.9619, 0.6208, 0.03806, 0.5903, 0.03806, 0.5903, 0.08427, 0.6208, 0.08427, 0.6208, 0.1464, 0.5903, 0.1464, 0.5903, 0.2222, 0.6208, 0.2222, 0.6208, 0.3087, 0.5903, 0.3087, 0.5903, 0.4025, 0.6208, 0.4025, 0.6208, 0.5, 0.5903, 0.5, 0.5903, 0.5975, 0.6208, 0.5975, 0.6208, 0.6913, 0.5903, 0.6913, 0.5903, 0.7778, 0.6208, 0.7778, 0.6208, 0.8536, 0.5903, 0.8536, 0.5903, 0.9157, 0.6208, 0.9157, 0.6208, 0.009607, 0.5903, 0.009607, 0.5903, 0.03806, 0.6208, 0.03806, 0.5903, 0.9619, 0.5597, 0.9619, 0.5597, 0.9904, 0.5903, 0.9904, 0.5903, 0.08427, 0.5597, 0.08427, 0.5597, 0.1464, 0.5903, 0.1464, 0.5903, 0.2222, 0.5597, 0.2222, 0.5597, 0.3087, 0.5903, 0.3087, 0.5903, 0.4025, 0.5597, 0.4025, 0.5597, 0.5, 0.5903, 0.5, 0.5903, 0.5975, 0.5597, 0.5975, 0.5597, 0.6913, 0.5903, 0.6913, 0.5903, 0.7778, 0.5597, 0.7778, 0.5597, 0.8536, 0.5903, 0.8536, 0.5903, 0.9157, 0.5597, 0.9157, 0.5597, 0.9619, 0.5903, 0.9619, 0.5903, 0.03806, 0.5597, 0.03806, 0.5597, 0.08427, 0.5903, 0.08427, 0.5903, 0.1464, 0.5597, 0.1464, 0.5597, 0.2222, 0.5903, 0.2222, 0.5903, 0.3087, 0.5597, 0.3087, 0.5597, 0.4025, 0.5903, 0.4025, 0.5903, 0.5, 0.5597, 0.5, 0.5597, 0.5975, 0.5903, 0.5975, 0.5903, 0.6913, 0.5597, 0.6913, 0.5597, 0.7778, 0.5903, 0.7778, 0.5903, 0.8536, 0.5597, 0.8536, 0.5597, 0.9157, 0.5903, 0.9157, 0.5903, 0.009607, 0.5597, 0.009607, 0.5597, 0.03806, 0.5903, 0.03806, 0.5597, 0.9619, 0.5292, 0.9619, 0.5292, 0.9904, 0.5597, 0.9904, 0.5597, 0.08427, 0.5292, 0.08427, 0.5292, 0.1464, 0.5597, 0.1464, 0.5597, 0.2222, 0.5292, 0.2222, 0.5292, 0.3087, 0.5597, 0.3087, 0.5597, 0.4025, 0.5292, 0.4025, 0.5292, 0.5, 0.5597, 0.5, 0.5597, 0.5975, 0.5292, 0.5975, 0.5292, 0.6913, 0.5597, 0.6913, 0.5597, 0.7778, 0.5292, 0.7778, 0.5292, 0.8536, 0.5597, 0.8536, 0.5597, 0.9157, 0.5292, 0.9157, 0.5292, 0.9619, 0.5597, 0.9619, 0.5597, 0.03806, 0.5292, 0.03806, 0.5292, 0.08427, 0.5597, 0.08427, 0.5597, 0.1464, 0.5292, 0.1464, 0.5292, 0.2222, 0.5597, 0.2222, 0.5597, 0.3087, 0.5292, 0.3087, 0.5292, 0.4025, 0.5597, 0.4025, 0.5597, 0.5, 0.5292, 0.5, 0.5292, 0.5975, 0.5597, 0.5975, 0.5597, 0.6913, 0.5292, 0.6913, 0.5292, 0.7778, 0.5597, 0.7778, 0.5597, 0.8536, 0.5292, 0.8536, 0.5292, 0.9157, 0.5597, 0.9157, 0.5597, 0.009607, 0.5292, 0.009607, 0.5292, 0.03806, 0.5597, 0.03806, 0.5292, 0.9619, 0.4987, 0.9619, 0.4987, 0.9904, 0.5292, 0.9904, 0.5292, 0.08427, 0.4987, 0.08427, 0.4987, 0.1464, 0.5292, 0.1464, 0.5292, 0.2222, 0.4987, 0.2222, 0.4987, 0.3087, 0.5292, 0.3087, 0.5292, 0.4025, 0.4987, 0.4025, 0.4987, 0.5, 0.5292, 0.5, 0.5292, 0.5975, 0.4987, 0.5975, 0.4987, 0.6913, 0.5292, 0.6913, 0.5292, 0.7778, 0.4987, 0.7778, 0.4987, 0.8536, 0.5292, 0.8536, 0.5292, 0.9157, 0.4987, 0.9157, 0.4987, 0.9619, 0.5292, 0.9619, 0.5292, 0.03806, 0.4987, 0.03806, 0.4987, 0.08427, 0.5292, 0.08427, 0.5292, 0.1464, 0.4987, 0.1464, 0.4987, 0.2222, 0.5292, 0.2222, 0.5292, 0.3087, 0.4987, 0.3087, 0.4987, 0.4025, 0.5292, 0.4025, 0.5292, 0.5, 0.4987, 0.5, 0.4987, 0.5975, 0.5292, 0.5975, 0.5292, 0.6913, 0.4987, 0.6913, 0.4987, 0.7778, 0.5292, 0.7778, 0.5292, 0.8536, 0.4987, 0.8536, 0.4987, 0.9157, 0.5292, 0.9157, 0.5292, 0.009607, 0.4987, 0.009607, 0.4987, 0.03806, 0.5292, 0.03806, 0.4987, 0.9619, 0.4681, 0.9619, 0.4681, 0.9904, 0.4987, 0.9904, 0.4987, 0.08427, 0.4681, 0.08427, 0.4681, 0.1464, 0.4987, 0.1464, 0.4987, 0.2222, 0.4681, 0.2222, 0.4681, 0.3087, 0.4987, 0.3087, 0.4987, 0.4025, 0.4681, 0.4025, 0.4681, 0.5, 0.4987, 0.5, 0.4987, 0.5975, 0.4681, 0.5975, 0.4681, 0.6913, 0.4987, 0.6913, 0.4987, 0.7778, 0.4681, 0.7778, 0.4681, 0.8536, 0.4987, 0.8536, 0.4987, 0.9157, 0.4681, 0.9157, 0.4681, 0.9619, 0.4987, 0.9619, 0.4987, 0.03806, 0.4681, 0.03806, 0.4681, 0.08427, 0.4987, 0.08427, 0.4987, 0.1464, 0.4681, 0.1464, 0.4681, 0.2222, 0.4987, 0.2222, 0.4987, 0.3087, 0.4681, 0.3087, 0.4681, 0.4025, 0.4987, 0.4025, 0.4987, 0.5, 0.4681, 0.5, 0.4681, 0.5975, 0.4987, 0.5975, 0.4987, 0.6913, 0.4681, 0.6913, 0.4681, 0.7778, 0.4987, 0.7778, 0.4987, 0.8536, 0.4681, 0.8536, 0.4681, 0.9157, 0.4987, 0.9157, 0.4987, 0.009607, 0.4681, 0.009607, 0.4681, 0.03806, 0.4987, 0.03806, 0.4681, 0.9619, 0.4376, 0.9619, 0.4376, 0.9904, 0.4681, 0.9904, 0.4681, 0.08427, 0.4376, 0.08427, 0.4376, 0.1464, 0.4681, 0.1464, 0.4681, 0.2222, 0.4376, 0.2222, 0.4376, 0.3087, 0.4681, 0.3087, 0.4681, 0.4025, 0.4376, 0.4025, 0.4376, 0.5, 0.4681, 0.5, 0.4681, 0.5975, 0.4376, 0.5975, 0.4376, 0.6913, 0.4681, 0.6913, 0.4681, 0.7778, 0.4376, 0.7778, 0.4376, 0.8536, 0.4681, 0.8536, 0.4681, 0.9157, 0.4376, 0.9157, 0.4376, 0.9619, 0.4681, 0.9619, 0.4681, 0.03806, 0.4376, 0.03806, 0.4376, 0.08427, 0.4681, 0.08427, 0.4681, 0.1464, 0.4376, 0.1464, 0.4376, 0.2222, 0.4681, 0.2222, 0.4681, 0.3087, 0.4376, 0.3087, 0.4376, 0.4025, 0.4681, 0.4025, 0.4681, 0.5, 0.4376, 0.5, 0.4376, 0.5975, 0.4681, 0.5975, 0.4681, 0.6913, 0.4376, 0.6913, 0.4376, 0.7778, 0.4681, 0.7778, 0.4681, 0.8536, 0.4376, 0.8536, 0.4376, 0.9157, 0.4681, 0.9157, 0.4681, 0.009607, 0.4376, 0.009607, 0.4376, 0.03806, 0.4681, 0.03806, 0.4376, 0.9619, 0.407, 0.9619, 0.407, 0.9904, 0.4376, 0.9904, 0.4376, 0.08427, 0.407, 0.08427, 0.407, 0.1464, 0.4376, 0.1464, 0.4376, 0.2222, 0.407, 0.2222, 0.407, 0.3087, 0.4376, 0.3087, 0.4376, 0.4025, 0.407, 0.4025, 0.407, 0.5, 0.4376, 0.5, 0.4376, 0.5975, 0.407, 0.5975, 0.407, 0.6913, 0.4376, 0.6913, 0.4376, 0.7778, 0.407, 0.7778, 0.407, 0.8536, 0.4376, 0.8536, 0.4376, 0.9157, 0.407, 0.9157, 0.407, 0.9619, 0.4376, 0.9619, 0.4376, 0.03806, 0.407, 0.03806, 0.407, 0.08427, 0.4376, 0.08427, 0.4376, 0.1464, 0.407, 0.1464, 0.407, 0.2222, 0.4376, 0.2222, 0.4376, 0.3087, 0.407, 0.3087, 0.407, 0.4025, 0.4376, 0.4025, 0.4376, 0.5, 0.407, 0.5, 0.407, 0.5975, 0.4376, 0.5975, 0.4376, 0.6913, 0.407, 0.6913, 0.407, 0.7778, 0.4376, 0.7778, 0.4376, 0.8536, 0.407, 0.8536, 0.407, 0.9157, 0.4376, 0.9157, 0.4376, 0.009607, 0.407, 0.009607, 0.407, 0.03806, 0.4376, 0.03806, 0.407, 0.9619, 0.3765, 0.9619, 0.3765, 0.9904, 0.407, 0.9904, 0.407, 0.08427, 0.3765, 0.08427, 0.3765, 0.1464, 0.407, 0.1464, 0.407, 0.2222, 0.3765, 0.2222, 0.3765, 0.3087, 0.407, 0.3087, 0.407, 0.4025, 0.3765, 0.4025, 0.3765, 0.5, 0.407, 0.5, 0.407, 0.5975, 0.3765, 0.5975, 0.3765, 0.6913, 0.407, 0.6913, 0.407, 0.7778, 0.3765, 0.7778, 0.3765, 0.8536, 0.407, 0.8536, 0.407, 0.9157, 0.3765, 0.9157, 0.3765, 0.9619, 0.407, 0.9619, 0.407, 0.03806, 0.3765, 0.03806, 0.3765, 0.08427, 0.407, 0.08427, 0.407, 0.1464, 0.3765, 0.1464, 0.3765, 0.2222, 0.407, 0.2222, 0.407, 0.3087, 0.3765, 0.3087, 0.3765, 0.4025, 0.407, 0.4025, 0.407, 0.5, 0.3765, 0.5, 0.3765, 0.5975, 0.407, 0.5975, 0.407, 0.6913, 0.3765, 0.6913, 0.3765, 0.7778, 0.407, 0.7778, 0.407, 0.8536, 0.3765, 0.8536, 0.3765, 0.9157, 0.407, 0.9157, 0.407, 0.009607, 0.3765, 0.009607, 0.3765, 0.03806, 0.407, 0.03806, 0.3765, 0.9619, 0.346, 0.9619, 0.346, 0.9904, 0.3765, 0.9904, 0.3765, 0.08427, 0.346, 0.08427, 0.346, 0.1464, 0.3765, 0.1464, 0.3765, 0.2222, 0.346, 0.2222, 0.346, 0.3087, 0.3765, 0.3087, 0.3765, 0.4025, 0.346, 0.4025, 0.346, 0.5, 0.3765, 0.5, 0.3765, 0.5975, 0.346, 0.5975, 0.346, 0.6913, 0.3765, 0.6913, 0.3765, 0.7778, 0.346, 0.7778, 0.346, 0.8536, 0.3765, 0.8536, 0.3765, 0.9157, 0.346, 0.9157, 0.346, 0.9619, 0.3765, 0.9619, 0.3765, 0.03806, 0.346, 0.03806, 0.346, 0.08427, 0.3765, 0.08427, 0.3765, 0.1464, 0.346, 0.1464, 0.346, 0.2222, 0.3765, 0.2222, 0.3765, 0.3087, 0.346, 0.3087, 0.346, 0.4025, 0.3765, 0.4025, 0.3765, 0.5, 0.346, 0.5, 0.346, 0.5975, 0.3765, 0.5975, 0.3765, 0.6913, 0.346, 0.6913, 0.346, 0.7778, 0.3765, 0.7778, 0.3765, 0.8536, 0.346, 0.8536, 0.346, 0.9157, 0.3765, 0.9157, 0.3765, 0.009607, 0.346, 0.009607, 0.346, 0.03806, 0.3765, 0.03806, 0.346, 0.9619, 0.3154, 0.9619, 0.3154, 0.9904, 0.346, 0.9904, 0.346, 0.08427, 0.3154, 0.08427, 0.3154, 0.1464, 0.346, 0.1464, 0.346, 0.2222, 0.3154, 0.2222, 0.3154, 0.3087, 0.346, 0.3087, 0.346, 0.4025, 0.3154, 0.4025, 0.3154, 0.5, 0.346, 0.5, 0.346, 0.5975, 0.3154, 0.5975, 0.3154, 0.6913, 0.346, 0.6913, 0.346, 0.7778, 0.3154, 0.7778, 0.3154, 0.8536, 0.346, 0.8536, 0.346, 0.9157, 0.3154, 0.9157, 0.3154, 0.9619, 0.346, 0.9619, 0.346, 0.03806, 0.3154, 0.03806, 0.3154, 0.08427, 0.346, 0.08427, 0.346, 0.1464, 0.3154, 0.1464, 0.3154, 0.2222, 0.346, 0.2222, 0.346, 0.3087, 0.3154, 0.3087, 0.3154, 0.4025, 0.346, 0.4025, 0.346, 0.5, 0.3154, 0.5, 0.3154, 0.5975, 0.346, 0.5975, 0.346, 0.6913, 0.3154, 0.6913, 0.3154, 0.7778, 0.346, 0.7778, 0.346, 0.8536, 0.3154, 0.8536, 0.3154, 0.9157, 0.346, 0.9157, 0.346, 0.009607, 0.3154, 0.009607, 0.3154, 0.03806, 0.346, 0.03806, 0.3154, 0.9619, 0.2849, 0.9619, 0.2849, 0.9904, 0.3154, 0.9904, 0.3154, 0.08427, 0.2849, 0.08427, 0.2849, 0.1464, 0.3154, 0.1464, 0.3154, 0.2222, 0.2849, 0.2222, 0.2849, 0.3087, 0.3154, 0.3087, 0.3154, 0.4025, 0.2849, 0.4025, 0.2849, 0.5, 0.3154, 0.5, 0.3154, 0.5975, 0.2849, 0.5975, 0.2849, 0.6913, 0.3154, 0.6913, 0.3154, 0.7778, 0.2849, 0.7778, 0.2849, 0.8536, 0.3154, 0.8536, 0.3154, 0.9157, 0.2849, 0.9157, 0.2849, 0.9619, 0.3154, 0.9619, 0.3154, 0.03806, 0.2849, 0.03806, 0.2849, 0.08427, 0.3154, 0.08427, 0.3154, 0.1464, 0.2849, 0.1464, 0.2849, 0.2222, 0.3154, 0.2222, 0.3154, 0.3087, 0.2849, 0.3087, 0.2849, 0.4025, 0.3154, 0.4025, 0.3154, 0.5, 0.2849, 0.5, 0.2849, 0.5975, 0.3154, 0.5975, 0.3154, 0.6913, 0.2849, 0.6913, 0.2849, 0.7778, 0.3154, 0.7778, 0.3154, 0.8536, 0.2849, 0.8536, 0.2849, 0.9157, 0.3154, 0.9157, 0.3154, 0.009607, 0.2849, 0.009607, 0.2849, 0.03806, 0.3154, 0.03806, 0.2849, 0.9619, 0.2543, 0.9619, 0.2543, 0.9904, 0.2849, 0.9904, 0.2849, 0.08427, 0.2543, 0.08427, 0.2543, 0.1464, 0.2849, 0.1464, 0.2849, 0.2222, 0.2543, 0.2222, 0.2543, 0.3087, 0.2849, 0.3087, 0.2849, 0.4025, 0.2543, 0.4025, 0.2543, 0.5, 0.2849, 0.5, 0.2849, 0.5975, 0.2543, 0.5975, 0.2543, 0.6913, 0.2849, 0.6913, 0.2849, 0.7778, 0.2543, 0.7778, 0.2543, 0.8536, 0.2849, 0.8536, 0.2849, 0.9157, 0.2543, 0.9157, 0.2543, 0.9619, 0.2849, 0.9619, 0.2849, 0.03806, 0.2543, 0.03806, 0.2543, 0.08427, 0.2849, 0.08427, 0.2849, 0.1464, 0.2543, 0.1464, 0.2543, 0.2222, 0.2849, 0.2222, 0.2849, 0.3087, 0.2543, 0.3087, 0.2543, 0.4025, 0.2849, 0.4025, 0.2849, 0.5, 0.2543, 0.5, 0.2543, 0.5975, 0.2849, 0.5975, 0.2849, 0.6913, 0.2543, 0.6913, 0.2543, 0.7778, 0.2849, 0.7778, 0.2849, 0.8536, 0.2543, 0.8536, 0.2543, 0.9157, 0.2849, 0.9157, 0.2849, 0.009607, 0.2543, 0.009607, 0.2543, 0.03806, 0.2849, 0.03806, 0.2543, 0.9619, 0.2238, 0.9619, 0.2238, 0.9904, 0.2543, 0.9904, 0.2543, 0.08427, 0.2238, 0.08427, 0.2238, 0.1464, 0.2543, 0.1464, 0.2543, 0.2222, 0.2238, 0.2222, 0.2238, 0.3087, 0.2543, 0.3087, 0.2543, 0.4025, 0.2238, 0.4025, 0.2238, 0.5, 0.2543, 0.5, 0.2543, 0.5975, 0.2238, 0.5975, 0.2238, 0.6913, 0.2543, 0.6913, 0.2543, 0.7778, 0.2238, 0.7778, 0.2238, 0.8536, 0.2543, 0.8536, 0.2543, 0.9157, 0.2238, 0.9157, 0.2238, 0.9619, 0.2543, 0.9619, 0.2543, 0.03806, 0.2238, 0.03806, 0.2238, 0.08427, 0.2543, 0.08427, 0.2543, 0.1464, 0.2238, 0.1464, 0.2238, 0.2222, 0.2543, 0.2222, 0.2543, 0.3087, 0.2238, 0.3087, 0.2238, 0.4025, 0.2543, 0.4025, 0.2543, 0.5, 0.2238, 0.5, 0.2238, 0.5975, 0.2543, 0.5975, 0.2543, 0.6913, 0.2238, 0.6913, 0.2238, 0.7778, 0.2543, 0.7778, 0.2543, 0.8536, 0.2238, 0.8536, 0.2238, 0.9157, 0.2543, 0.9157, 0.2543, 0.009607, 0.2238, 0.009607, 0.2238, 0.03806, 0.2543, 0.03806])
me_skydome.materials.append(mat_dome)
me_skydome.use_remesh_preserve_volume = False
me_skydome.use_remesh_preserve_attributes = False
me_skydome.use_mirror_vertex_groups = False
me_skydome.update()

# ---- objects
ob_skydome = bpy.data.objects.new('skydome', me_skydome)
ob_camera = bpy.data.objects.new('Camera', cam_camera)

# ---- transforms, parenting, visibility, modifiers, constraints
ob_skydome.location = (0.0, 0.0, 0.0)
ob_skydome.scale = (1.2, 1.2, 1.2)
ob_skydome.lineart.crease_threshold = 0.0
ob_camera.location = (7.481, -6.508, 5.344)
ob_camera.rotation_euler = (1.109, 0.01082, 0.8149)
ob_camera.lock_rotations_4d = False
ob_camera.empty_display_type = 'ARROWS'
ob_camera.color = (0.0, 0.0, 0.0, 0.0)
ob_camera.display_type = 'WIRE'
ob_camera.lineart.crease_threshold = 0.0

# ---- collection membership
col_collection_1.objects.link(ob_skydome)
col_collection_1.objects.link(ob_camera)

# ---- scene / render settings (as saved in the file)
scene.camera = ob_skydome
scene.frame_start = 1; scene.frame_end = 250; scene.frame_set(1)
scene.render.engine = 'BLENDER_EEVEE_NEXT'
scene.render.resolution_percentage = 50
scene.render.dither_intensity = 0.0
scene.cycles.use_denoising = False
scene.cycles.samples = 10
scene.cycles.sampling_pattern = 'TABULATED_SOBOL'
scene.cycles.light_sampling_threshold = 0.0
scene.cycles.use_adaptive_sampling = False
scene.cycles.use_light_tree = False
scene.cycles.blur_glossy = 0.0
scene.cycles.volume_bounces = 1
scene.cycles.pixel_filter_type = 'GAUSSIAN'
scene.cycles.sample_clamp_indirect = 0.0
scene.view_settings.view_transform = 'Standard'
bpy.context.view_layer.update()

# ---- added for rendering (the .blend has no active camera and no usable light): camera, sun
cam_auto = bpy.data.cameras.new('AutoCamera')
cam_auto.lens = 50.0
cam_auto.sensor_width = 36.0
cam_auto.clip_end = 1000.0
ob_auto_camera = bpy.data.objects.new('AutoCamera', cam_auto)
scene.collection.objects.link(ob_auto_camera)
ob_auto_camera.location = (7.6617, -9.19405, 6.14347)
ob_auto_camera.rotation_euler = (1.09748, -7.21219e-08, 0.694738)
scene.camera = ob_auto_camera
light_auto_sun = bpy.data.lights.new('AutoSun', 'SUN')
light_auto_sun.energy = 3.0
light_auto_sun.angle = 0.0523599
ob_auto_sun = bpy.data.objects.new('AutoSun', light_auto_sun)
scene.collection.objects.link(ob_auto_sun)
ob_auto_sun.rotation_euler = (0.872665, 0.174533, 0.523599)
bpy.context.view_layer.update()
